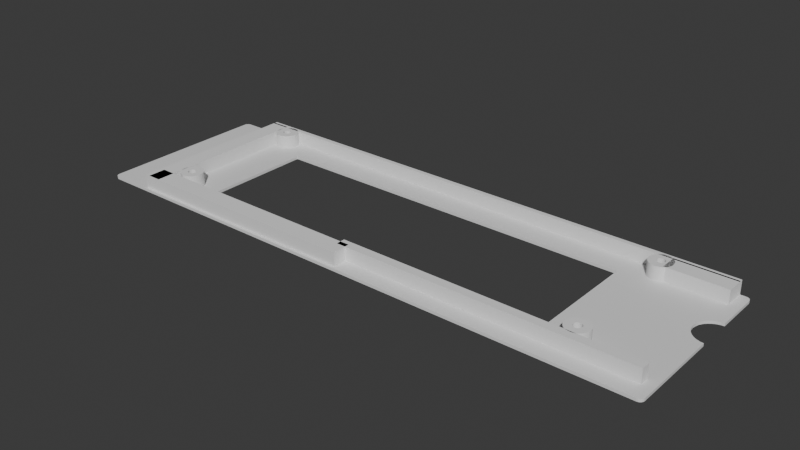 # Source: window.blend  (saved by Blender 4.5.88; exported with 4.5.12 LTS)
import bpy
from mathutils import Matrix  # noqa: F401  (used for matrix-valued properties, if any)

bpy.ops.wm.read_factory_settings(use_empty=True)
scene = bpy.context.scene
scene.name = 'Scene'

# ---- collections
col_collection = bpy.data.collections.new('Collection'); scene.collection.children.link(col_collection)

# ---- materials (node trees are filled in below, after node groups)
mat_material = bpy.data.materials.new('Material')
mat_material.alpha_threshold = 0.0
mat_material.roughness = 0.5
mat_material.line_color = (0.0, 0.0, 0.0, 1.0)

# ---- material node trees
mat_material.use_nodes = True; mat_material.node_tree.nodes.clear()
_N = mat_material.node_tree.nodes; _L = mat_material.node_tree.links
n0 = _N.new('ShaderNodeOutputMaterial'); n0.name = 'Material Output'; n0.location = (200, 100)
n1 = _N.new('ShaderNodeBsdfPrincipled'); n1.name = 'Principled BSDF'; n1.location = (-200, 100)
n1.inputs[3].default_value = 1.45
_L.new(n1.outputs[0], n0.inputs[0])
n0.is_active_output = True

# ---- world
world_world = bpy.data.worlds.new('World'); scene.world = world_world
world_world.use_nodes = True; world_world.node_tree.nodes.clear()
_N = world_world.node_tree.nodes; _L = world_world.node_tree.links
n0 = _N.new('ShaderNodeOutputWorld'); n0.name = 'World Output'; n0.location = (200, 100)
n1 = _N.new('ShaderNodeBackground'); n1.name = 'Background'; n1.location = (-200, 100)
n1.inputs[0].default_value = (0.05088, 0.05088, 0.05088, 1.0)
_L.new(n1.outputs[0], n0.inputs[0])
n0.is_active_output = True
world_world.color = (0.05088, 0.05088, 0.05088)
world_world.sun_shadow_jitter_overblur = 0.0

# ---- meshes
me_cube = bpy.data.meshes.new('Cube')
me_cube.from_pydata([(-41.0, -13.0, 0.3), (41.0, -13.0, 0.3), (41.0, 13.0, 0.3), (-41.0, 13.0, 0.3), (41.0, -13.0, -0.3), (-41.0, -13.0, -0.3), (41.0, 13.0, -0.3), (-41.0, 13.0, -0.3), (63.52, 8.923, 0.3), (64.2, 8.99, 0.3), (64.2, 1.01, 0.3), (63.52, 1.077, 0.3), (62.08, 1.674, 0.3), (62.77, 1.304, 0.3), (62.77, 8.696, 0.3), (62.08, 8.326, 0.3), (60.3, 5.0, 0.3), (60.38, 4.22, 0.3), (60.38, 5.78, 0.3), (60.6, 3.469, 0.3), (61.47, 7.828, 0.3), (60.97, 7.222, 0.3), (60.6, 6.531, 0.3), (60.97, 2.778, 0.3), (61.47, 2.172, 0.3), (64.2, 8.99, -0.3), (64.2, 1.01, -0.3), (63.52, 1.077, -0.3), (63.52, 8.923, -0.3), (62.08, 8.326, -0.3), (62.77, 8.696, -0.3), (62.08, 1.674, -0.3), (62.77, 1.304, -0.3), (60.3, 5.0, -0.3), (60.38, 4.22, -0.3), (60.38, 5.78, -0.3), (60.6, 3.469, -0.3), (60.6, 6.531, -0.3), (60.97, 2.778, -0.3), (61.47, 2.172, -0.3), (60.97, 7.222, -0.3), (61.47, 7.828, -0.3), (-64.2, -18.6, 0.3), (-63.2, -19.6, 0.3), (-64.15, -18.91, 0.3), (-64.01, -19.19, 0.3), (-63.79, -19.41, 0.3), (-63.51, -19.55, 0.3), (-63.2, -19.6, -0.3), (-64.2, -18.6, -0.3), (-63.51, -19.55, -0.3), (-63.79, -19.41, -0.3), (-64.01, -19.19, -0.3), (-64.15, -18.91, -0.3), (-63.2, 19.6, 0.3), (-64.2, 18.6, 0.3), (-63.24, 19.33, 0.3), (-63.51, 19.55, 0.3), (-63.79, 19.41, 0.3), (-64.01, 19.19, 0.3), (-64.15, 18.91, 0.3), (-64.2, 18.6, -0.3), (-63.2, 19.6, -0.3), (-63.24, 19.33, -0.3), (-64.15, 18.91, -0.3), (-64.01, 19.19, -0.3), (-63.79, 19.41, -0.3), (-63.51, 19.55, -0.3), (63.2, -19.6, 0.3), (64.2, -18.6, 0.3), (63.51, -19.55, 0.3), (63.79, -19.41, 0.3), (64.01, -19.19, 0.3), (64.15, -18.91, 0.3), (64.2, -18.6, -0.3), (63.2, -19.6, -0.3), (64.15, -18.91, -0.3), (64.01, -19.19, -0.3), (63.79, -19.41, -0.3), (63.51, -19.55, -0.3), (64.2, 18.6, 0.3), (63.2, 19.6, 0.3), (63.24, 19.33, 0.3), (64.15, 18.91, 0.3), (64.01, 19.19, 0.3), (63.79, 19.41, 0.3), (63.51, 19.55, 0.3), (63.2, 19.6, -0.3), (64.2, 18.6, -0.3), (63.24, 19.33, -0.3), (63.51, 19.55, -0.3), (63.79, 19.41, -0.3), (64.01, 19.19, -0.3), (64.15, 18.91, -0.3)], [], [(2, 3, 7, 6), (4, 1, 2, 6), (3, 0, 5, 7), (5, 0, 1, 4), (27, 11, 10, 26), (32, 13, 11, 27), (12, 13, 32, 31), (24, 12, 31, 39), (23, 24, 39, 38), (19, 23, 38, 36), (17, 19, 36, 34), (16, 17, 34, 33), (18, 16, 33, 35), (22, 18, 35, 37), (21, 22, 37, 40), (20, 21, 40, 41), (15, 20, 41, 29), (14, 15, 29, 30), (8, 14, 30, 28), (9, 8, 28, 25), (54, 57, 56), (57, 58, 56), (58, 59, 56), (59, 60, 56), (60, 55, 56), (61, 64, 63), (64, 65, 63), (65, 66, 63), (66, 67, 63), (67, 62, 63), (80, 83, 82), (83, 84, 82), (84, 85, 82), (85, 86, 82), (86, 81, 82), (87, 90, 89), (90, 91, 89), (91, 92, 89), (92, 93, 89), (93, 88, 89), (54, 62, 67, 57), (57, 67, 66, 58), (58, 66, 65, 59), (59, 65, 64, 60), (60, 64, 61, 55), (80, 88, 93, 83), (83, 93, 92, 84), (84, 92, 91, 85), (85, 91, 90, 86), (86, 90, 87, 81), (68, 75, 79, 70), (70, 79, 78, 71), (71, 78, 77, 72), (72, 77, 76, 73), (73, 76, 74, 69), (42, 49, 53, 44), (44, 53, 52, 45), (45, 52, 51, 46), (46, 51, 50, 47), (47, 50, 48, 43), (49, 42, 55, 61), (9, 80, 82, 2, 1, 0, 3, 56, 55, 42, 44, 45, 46, 47, 43, 68, 70, 71, 72, 73, 69, 10, 11, 13, 12, 24, 23, 19, 17, 16, 18, 22, 21, 20, 15, 14, 8), (75, 68, 43, 48), (74, 76, 77, 78, 79, 75, 48, 50, 51, 52, 53, 49, 61, 63, 7, 5, 4, 6, 89, 88, 25, 28, 30, 29, 41, 40, 37, 35, 33, 34, 36, 38, 39, 31, 32, 27, 26), (62, 54, 81, 87), (2, 82, 81, 54, 56, 3), (63, 62, 87, 89, 6, 7), (69, 74, 26, 10), (88, 80, 9, 25)])
_uv = me_cube.uv_layers.new(name='UVMap')
_uv.uv.foreach_set('vector', [0.5375, 1.0, 0.5375, 0.75, 0.4625, 0.75, 0.4625, 1.0, 0.4625, 0.25, 0.5375, 0.25, 0.5375, 0.0, 0.4625, 0.0, 0.5375, 0.75, 0.5375, 0.5, 0.4625, 0.5, 0.4625, 0.75, 0.4625, 0.5, 0.5375, 0.5, 0.5375, 0.25, 0.4625, 0.25, 0.0, 0.0, 0.0, 0.0, 0.0, 0.0, 0.0, 0.0, 0.0, 0.0, 0.0, 0.0, 0.0, 0.0, 0.0, 0.0, 0.0, 0.0, 0.0, 0.0, 0.0, 0.0, 0.0, 0.0, 0.0, 0.0, 0.0, 0.0, 0.0, 0.0, 0.0, 0.0, 0.0, 0.0, 0.0, 0.0, 0.0, 0.0, 0.0, 0.0, 0.0, 0.0, 0.0, 0.0, 0.0, 0.0, 0.0, 0.0, 0.0, 0.0, 0.0, 0.0, 0.0, 0.0, 0.0, 0.0, 0.0, 0.0, 0.0, 0.0, 0.0, 0.0, 0.0, 0.0, 0.0, 0.0, 0.0, 0.0, 0.0, 0.0, 0.0, 0.0, 0.0, 0.0, 0.0, 0.0, 0.0, 0.0, 0.0, 0.0, 0.0, 0.0, 0.0, 0.0, 0.0, 0.0, 0.0, 0.0, 0.0, 0.0, 0.0, 0.0, 0.0, 0.0, 0.0, 0.0, 0.0, 0.0, 0.0, 0.0, 0.0, 0.0, 0.0, 0.0, 0.0, 0.0, 0.0, 0.0, 0.0, 0.0, 0.0, 0.0, 0.0, 0.0, 0.0, 0.0, 0.0, 0.0, 0.0, 0.0, 0.0, 0.0, 0.0, 0.0, 0.0, 0.0, 0.0, 0.0, 0.6268, 0.7502, 0.6263, 0.7497, 0.6269, 0.7482, 0.6263, 0.7497, 0.6258, 0.7492, 0.6269, 0.7482, 0.6258, 0.7492, 0.6256, 0.7495, 0.6269, 0.7482, 0.6256, 0.7495, 0.6254, 0.7496, 0.6269, 0.7482, 0.6254, 0.7496, 0.6255, 0.7495, 0.6269, 0.7482, 0.375, 0.7436, 0.3749, 0.7455, 0.3731, 0.7482, 0.3749, 0.7455, 0.3744, 0.7495, 0.3731, 0.7482, 0.3744, 0.7495, 0.3742, 0.7492, 0.3731, 0.7482, 0.3742, 0.7492, 0.3737, 0.75, 0.3731, 0.7482, 0.3737, 0.75, 0.3731, 0.75, 0.3731, 0.7482, 0.875, 0.7436, 0.8749, 0.7455, 0.8731, 0.7482, 0.8749, 0.7455, 0.8744, 0.7495, 0.8731, 0.7482, 0.8744, 0.7495, 0.8742, 0.7492, 0.8731, 0.7482, 0.8742, 0.7492, 0.8737, 0.75, 0.8731, 0.7482, 0.8737, 0.75, 0.8731, 0.75, 0.8731, 0.7482, 0.1269, 0.75, 0.1263, 0.7497, 0.1269, 0.7482, 0.1263, 0.7497, 0.1258, 0.7492, 0.1269, 0.7482, 0.1258, 0.7492, 0.1256, 0.7495, 0.1269, 0.7482, 0.1256, 0.7495, 0.1254, 0.7496, 0.1269, 0.7482, 0.1254, 0.7496, 0.1255, 0.7495, 0.1269, 0.7482, 0.6268, 0.7502, 0.3732, 0.7502, 0.375, 0.7513, 0.625, 0.7513, 0.625, 0.7513, 0.375, 0.7513, 0.375, 0.7508, 0.625, 0.7508, 0.625, 0.7508, 0.375, 0.7508, 0.375, 0.7474, 0.625, 0.7474, 0.625, 0.7474, 0.375, 0.7474, 0.375, 0.7456, 0.625, 0.7456, 0.625, 0.7456, 0.375, 0.7456, 0.375, 0.7436, 0.625, 0.7436, 0.625, 0.006432, 0.375, 0.006432, 0.375, 0.004444, 0.625, 0.004444, 0.625, 0.004444, 0.375, 0.004444, 0.375, 0.0, 0.625, 0.0, 0.625, 1.0, 0.375, 1.0, 0.375, 0.9992, 0.625, 0.9992, 0.625, 0.9992, 0.375, 0.9992, 0.375, 0.9987, 0.625, 0.9987, 0.625, 0.9987, 0.375, 0.9987, 0.375, 0.9981, 0.625, 0.9981, 0.625, 0.2519, 0.375, 0.2519, 0.375, 0.2513, 0.625, 0.2513, 0.625, 0.2513, 0.375, 0.2513, 0.375, 0.2508, 0.625, 0.2508, 0.625, 0.2508, 0.375, 0.2508, 0.375, 0.2474, 0.625, 0.2474, 0.625, 0.2474, 0.375, 0.2474, 0.375, 0.2456, 0.625, 0.2456, 0.625, 0.2456, 0.375, 0.2456, 0.375, 0.2436, 0.625, 0.2436, 0.625, 0.5064, 0.375, 0.5064, 0.3749, 0.5044, 0.6251, 0.5044, 0.6251, 0.5044, 0.3749, 0.5044, 0.3746, 0.5026, 0.6254, 0.5026, 0.6254, 0.5026, 0.3746, 0.5026, 0.3742, 0.5012, 0.6258, 0.5012, 0.6258, 0.5012, 0.3742, 0.5012, 0.3737, 0.5003, 0.6263, 0.5003, 0.6263, 0.5003, 0.3737, 0.5003, 0.3731, 0.4999, 0.6269, 0.4999, 0.375, 0.5064, 0.625, 0.5064, 0.625, 0.7436, 0.375, 0.7436, 0.875, 0.6818, 0.875, 0.7436, 0.8731, 0.7482, 0.8296, 0.7071, 0.8296, 0.5429, 0.6704, 0.5429, 0.6704, 0.7071, 0.6269, 0.7482, 0.625, 0.7436, 0.625, 0.5064, 0.6251, 0.5044, 0.6254, 0.5026, 0.6258, 0.5012, 0.6263, 0.5003, 0.6269, 0.4999, 0.8731, 0.5, 0.8737, 0.5003, 0.8742, 0.5012, 0.8746, 0.5026, 0.8749, 0.5044, 0.875, 0.5064, 0.875, 0.6314, 0.8737, 0.6318, 0.8722, 0.6332, 0.8709, 0.6356, 0.8697, 0.6387, 0.8687, 0.6425, 0.868, 0.6469, 0.8676, 0.6516, 0.8674, 0.6566, 0.8676, 0.6615, 0.868, 0.6662, 0.8687, 0.6706, 0.8697, 0.6744, 0.8709, 0.6776, 0.8722, 0.6799, 0.8737, 0.6813, 0.375, 0.2519, 0.625, 0.2519, 0.6269, 0.4999, 0.3731, 0.4999, 0.125, 0.5064, 0.1251, 0.5044, 0.1254, 0.5026, 0.1258, 0.5012, 0.1263, 0.5003, 0.1269, 0.5, 0.3731, 0.4999, 0.3737, 0.5003, 0.3742, 0.5012, 0.3746, 0.5026, 0.3749, 0.5044, 0.375, 0.5064, 0.375, 0.7436, 0.3731, 0.7482, 0.3296, 0.7071, 0.3296, 0.5429, 0.1704, 0.5429, 0.1704, 0.7071, 0.1269, 0.7482, 0.125, 0.7436, 0.125, 0.6818, 0.1263, 0.6813, 0.1278, 0.6799, 0.1291, 0.6776, 0.1303, 0.6744, 0.1313, 0.6706, 0.132, 0.6662, 0.1324, 0.6615, 0.1326, 0.6566, 0.1324, 0.6516, 0.132, 0.6469, 0.1313, 0.6425, 0.1303, 0.6387, 0.1291, 0.6356, 0.1278, 0.6332, 0.1263, 0.6318, 0.125, 0.6314, 0.3732, 0.7502, 0.6268, 0.7502, 0.625, 0.9981, 0.375, 0.9981, 0.8296, 0.7071, 0.8731, 0.7482, 0.8731, 0.75, 0.6268, 0.7502, 0.6269, 0.7482, 0.6704, 0.7071, 0.3731, 0.7482, 0.3732, 0.7502, 0.1269, 0.75, 0.1269, 0.7482, 0.1704, 0.7071, 0.3296, 0.7071, 0.625, 0.2436, 0.375, 0.2436, 0.375, 0.1186, 0.625, 0.1186, 0.375, 0.006432, 0.625, 0.006432, 0.625, 0.06824, 0.375, 0.06824])
_uv.active_render = True
_uv = me_cube.uv_layers.new(name='UVマップ')
_uv.uv.foreach_set('vector', [0.0, 0.0, 0.0, 0.0, 0.0, 0.0, 0.0, 0.0, 0.0, 0.0, 0.0, 0.0, 0.0, 0.0, 0.0, 0.0, 0.0, 0.0, 0.0, 0.0, 0.0, 0.0, 0.0, 0.0, 0.0, 0.0, 0.0, 0.0, 0.0, 0.0, 0.0, 0.0, 0.9688, 0.725, 0.9688, 0.775, 0.996, 0.775, 0.996, 0.725, 0.9375, 0.725, 0.9375, 0.775, 0.9688, 0.775, 0.9688, 0.725, 0.9062, 0.775, 0.9375, 0.775, 0.9375, 0.725, 0.9062, 0.725, 0.875, 0.775, 0.9062, 0.775, 0.9062, 0.725, 0.875, 0.725, 0.8438, 0.775, 0.875, 0.775, 0.875, 0.725, 0.8438, 0.725, 0.8125, 0.775, 0.8438, 0.775, 0.8438, 0.725, 0.8125, 0.725, 0.7812, 0.775, 0.8125, 0.775, 0.8125, 0.725, 0.7812, 0.725, 0.75, 0.775, 0.7812, 0.775, 0.7812, 0.725, 0.75, 0.725, 0.7188, 0.775, 0.75, 0.775, 0.75, 0.725, 0.7188, 0.725, 0.6875, 0.775, 0.7188, 0.775, 0.7188, 0.725, 0.6875, 0.725, 0.6562, 0.775, 0.6875, 0.775, 0.6875, 0.725, 0.6562, 0.725, 0.625, 0.775, 0.6562, 0.775, 0.6562, 0.725, 0.625, 0.725, 0.5938, 0.775, 0.625, 0.775, 0.625, 0.725, 0.5938, 0.725, 0.5625, 0.775, 0.5938, 0.775, 0.5938, 0.725, 0.5625, 0.725, 0.5312, 0.775, 0.5625, 0.775, 0.5625, 0.725, 0.5312, 0.725, 0.504, 0.775, 0.5312, 0.775, 0.5312, 0.725, 0.504, 0.725, 0.0, 0.0, 0.0, 0.0, 0.0, 0.0, 0.0, 0.0, 0.0, 0.0, 0.0, 0.0, 0.0, 0.0, 0.0, 0.0, 0.0, 0.0, 0.0, 0.0, 0.0, 0.0, 0.0, 0.0, 0.0, 0.0, 0.0, 0.0, 0.0, 0.0, 0.0, 0.0, 0.0, 0.0, 0.0, 0.0, 0.0, 0.0, 0.0, 0.0, 0.0, 0.0, 0.0, 0.0, 0.0, 0.0, 0.0, 0.0, 0.0, 0.0, 0.0, 0.0, 0.0, 0.0, 0.0, 0.0, 0.0, 0.0, 0.0, 0.0, 0.0, 0.0, 0.0, 0.0, 0.0, 0.0, 0.0, 0.0, 0.0, 0.0, 0.0, 0.0, 0.0, 0.0, 0.0, 0.0, 0.0, 0.0, 0.0, 0.0, 0.0, 0.0, 0.0, 0.0, 0.0, 0.0, 0.0, 0.0, 0.0, 0.0, 0.0, 0.0, 0.0, 0.0, 0.0, 0.0, 0.0, 0.0, 0.0, 0.0, 0.0, 0.0, 0.0, 0.0, 0.0, 0.0, 0.0, 0.0, 0.0, 0.0, 0.0, 0.0, 0.0, 0.0, 0.0, 0.0, 0.0, 0.0, 0.0, 0.0, 0.0, 0.0, 0.0, 0.0, 0.0, 0.0, 0.0, 0.0, 0.0, 0.0, 0.0, 0.0, 0.0, 0.0, 0.0, 0.0, 0.0, 0.0, 0.0, 0.0, 0.0, 0.0, 0.0, 0.0, 0.0, 0.0, 0.0, 0.0, 0.0, 0.0, 0.0, 0.0, 0.0, 0.0, 0.0, 0.0, 0.0, 0.0, 0.0, 0.0, 0.0, 0.0, 0.0, 0.0, 0.0, 0.0, 0.0, 0.0, 0.0, 0.0, 0.0, 0.0, 0.0, 0.0, 0.0, 0.0, 0.0, 0.0, 0.0, 0.0, 0.0, 0.0, 0.0, 0.0, 0.0, 0.0, 0.0, 0.0, 0.0, 0.0, 0.0, 0.0, 0.0, 0.0, 0.0, 0.0, 0.0, 0.0, 0.0, 0.0, 0.0, 0.0, 0.0, 0.0, 0.0, 0.0, 0.0, 0.0, 0.0, 0.0, 0.0, 0.0, 0.0, 0.0, 0.0, 0.0, 0.0, 0.0, 0.0, 0.0, 0.0, 0.0, 0.0, 0.0, 0.0, 0.0, 0.0, 0.0, 0.0, 0.0, 0.0, 0.0, 0.0, 0.0, 0.0, 0.0, 0.0, 0.0, 0.0, 0.0, 0.0, 0.0, 0.0, 0.0, 0.0, 0.0, 0.0, 0.0, 0.0, 0.0, 0.0, 0.0, 0.0, 0.0, 0.0, 0.0, 0.0, 0.0, 0.0, 0.0, 0.0, 0.0, 0.0, 0.0, 0.0, 0.0, 0.0, 0.0, 0.0, 0.0, 0.0, 0.0, 0.0, 0.0, 0.0, 0.0, 0.0, 0.0, 0.0, 0.0, 0.0, 0.0, 0.0, 0.0, 0.0, 0.0, 0.0, 0.0, 0.0, 0.0, 0.0, 0.0, 0.0, 0.0, 0.0, 0.0, 0.0, 0.0, 0.0, 0.0, 0.0, 0.0, 0.0, 0.0, 0.0, 0.0, 0.0, 0.0, 0.0, 0.0, 0.0, 0.0, 0.0, 0.0, 0.0, 0.0, 0.0, 0.0, 0.0, 0.0, 0.0, 0.0, 0.0, 0.0, 0.0, 0.0, 0.0, 0.0, 0.0, 0.0, 0.0, 0.0, 0.0, 0.0, 0.0, 0.0, 0.0, 0.0, 0.0, 0.0, 0.0, 0.0, 0.0, 0.0, 0.0, 0.0, 0.0, 0.0, 0.0, 0.0, 0.0, 0.0, 0.0, 0.0, 0.0, 0.0, 0.0, 0.0, 0.0, 0.0, 0.0, 0.0, 0.0, 0.0, 0.0, 0.0, 0.0, 0.0, 0.0, 0.0, 0.0, 0.0, 0.0, 0.0, 0.0, 0.0, 0.0, 0.0, 0.0, 0.0, 0.0, 0.0, 0.0, 0.0, 0.0, 0.0, 0.0, 0.0, 0.0, 0.0, 0.0, 0.0, 0.0, 0.0, 0.0, 0.0, 0.0, 0.0, 0.0, 0.0, 0.0, 0.0, 0.0, 0.0, 0.0, 0.0, 0.0, 0.0, 0.0, 0.0, 0.0, 0.0, 0.0, 0.0, 0.0, 0.0, 0.0, 0.0, 0.0, 0.0, 0.0, 0.0, 0.0, 0.0, 0.0, 0.0, 0.0, 0.0, 0.0, 0.0, 0.0, 0.0, 0.0, 0.0, 0.0, 0.0, 0.0, 0.0, 0.0, 0.0, 0.0, 0.0, 0.0, 0.0, 0.0, 0.0, 0.0, 0.0, 0.0, 0.0, 0.0, 0.0, 0.0, 0.0, 0.0, 0.0, 0.0, 0.0, 0.0, 0.0, 0.0, 0.0, 0.0, 0.0, 0.0, 0.0, 0.0, 0.0, 0.0, 0.0, 0.0, 0.0, 0.0, 0.0, 0.0, 0.0, 0.0, 0.0, 0.0, 0.0, 0.0, 0.0, 0.0, 0.0, 0.0, 0.0, 0.0, 0.0, 0.0, 0.0, 0.0, 0.0])
me_cube.materials.append(mat_material)
me_cube.use_mirror_vertex_groups = False
me_cube.update()
me_002 = bpy.data.meshes.new('円柱.002')
me_002.from_pydata([(-47.7, 14.25, -0.1), (-47.7, 14.25, 3.3), (-48.19, 14.3, -0.1), (-48.19, 14.3, 3.3), (-48.66, 14.44, -0.1), (-48.66, 14.44, 3.3), (-49.09, 14.67, -0.1), (-49.09, 14.67, 3.3), (-49.47, 14.98, -0.1), (-49.47, 14.98, 3.3), (-49.78, 15.36, -0.1), (-49.78, 15.36, 3.3), (-50.01, 15.79, -0.1), (-50.01, 15.79, 3.3), (-50.15, 16.26, -0.1), (-50.15, 16.26, 3.3), (-50.2, 16.75, -0.1), (-50.2, 16.75, 3.3), (-50.15, 17.24, -0.1), (-50.15, 17.24, 3.3), (-50.01, 17.71, -0.1), (-50.01, 17.71, 3.3), (-49.78, 18.14, -0.1), (-49.78, 18.14, 3.3), (-49.47, 18.52, -0.1), (-49.47, 18.52, 3.3), (-49.09, 18.83, -0.1), (-49.09, 18.83, 3.3), (-48.66, 19.06, -0.1), (-48.66, 19.06, 3.3), (-48.19, 19.2, -0.1), (-48.19, 19.2, 3.3), (-47.7, 19.25, -0.1), (-47.7, 19.25, 3.3), (-47.21, 19.2, -0.1), (-47.21, 19.2, 3.3), (-46.74, 19.06, -0.1), (-46.74, 19.06, 3.3), (-46.31, 18.83, -0.1), (-46.31, 18.83, 3.3), (-45.93, 18.52, -0.1), (-45.93, 18.52, 3.3), (-45.62, 18.14, -0.1), (-45.62, 18.14, 3.3), (-45.39, 17.71, -0.1), (-45.39, 17.71, 3.3), (-45.25, 17.24, -0.1), (-45.25, 17.24, 3.3), (-45.2, 16.75, -0.1), (-45.2, 16.75, 3.3), (-45.25, 16.26, -0.1), (-45.25, 16.26, 3.3), (-45.39, 15.79, -0.1), (-45.39, 15.79, 3.3), (-45.62, 15.36, -0.1), (-45.62, 15.36, 3.3), (-45.93, 14.98, -0.1), (-45.93, 14.98, 3.3), (-46.31, 14.67, -0.1), (-46.31, 14.67, 3.3), (-46.74, 14.44, -0.1), (-46.74, 14.44, 3.3), (-47.21, 14.3, -0.1), (-47.21, 14.3, 3.3), (-46.8, 16.75, 3.3), (-46.82, 16.57, 3.3), (-46.82, 16.93, 3.3), (-46.95, 17.25, 3.3), (-46.95, 16.25, 3.3), (-47.06, 17.39, 3.3), (-46.87, 17.09, 3.3), (-46.87, 16.41, 3.3), (-47.2, 17.5, 3.3), (-47.2, 16.0, 3.3), (-47.7, 15.85, 3.3), (-47.52, 15.87, 3.3), (-48.04, 15.92, 3.3), (-47.88, 15.87, 3.3), (-47.36, 15.92, 3.3), (-47.06, 16.11, 3.3), (-47.36, 17.58, 3.3), (-47.7, 17.65, 3.3), (-47.88, 17.63, 3.3), (-47.52, 17.63, 3.3), (-48.04, 17.58, 3.3), (-48.2, 16.0, 3.3), (-48.2, 17.5, 3.3), (-48.45, 17.25, 3.3), (-48.45, 16.25, 3.3), (-48.6, 16.75, 3.3), (-48.58, 16.93, 3.3), (-48.58, 16.57, 3.3), (-48.53, 16.41, 3.3), (-48.34, 17.39, 3.3), (-48.53, 17.09, 3.3), (-48.34, 16.11, 3.3), (-47.52, 15.87, -0.1), (-47.88, 15.87, -0.1), (-47.7, 15.85, -0.1), (-48.2, 17.5, -0.1), (-48.04, 17.58, -0.1), (-48.2, 16.0, -0.1), (-48.04, 15.92, -0.1), (-48.45, 17.25, -0.1), (-48.34, 17.39, -0.1), (-48.45, 16.25, -0.1), (-48.6, 16.75, -0.1), (-48.58, 16.57, -0.1), (-48.53, 17.09, -0.1), (-48.58, 16.93, -0.1), (-48.53, 16.41, -0.1), (-48.34, 16.11, -0.1), (-46.8, 16.75, -0.1), (-46.87, 17.09, -0.1), (-46.82, 16.93, -0.1), (-46.82, 16.57, -0.1), (-46.95, 17.25, -0.1), (-46.95, 16.25, -0.1), (-47.06, 17.39, -0.1), (-46.87, 16.41, -0.1), (-47.36, 15.92, -0.1), (-47.2, 17.5, -0.1), (-47.2, 16.0, -0.1), (-47.52, 17.63, -0.1), (-47.88, 17.63, -0.1), (-47.7, 17.65, -0.1), (-47.36, 17.58, -0.1), (-47.06, 16.11, -0.1), (-47.7, -14.25, -0.1), (-47.7, -14.25, 3.3), (-48.19, -14.2, -0.1), (-48.19, -14.2, 3.3), (-48.66, -14.06, -0.1), (-48.66, -14.06, 3.3), (-49.09, -13.83, -0.1), (-49.09, -13.83, 3.3), (-49.47, -13.52, -0.1), (-49.47, -13.52, 3.3), (-49.78, -13.14, -0.1), (-49.78, -13.14, 3.3), (-50.01, -12.71, -0.1), (-50.01, -12.71, 3.3), (-50.15, -12.24, -0.1), (-50.15, -12.24, 3.3), (-50.2, -11.75, -0.1), (-50.2, -11.75, 3.3), (-50.15, -11.26, -0.1), (-50.15, -11.26, 3.3), (-50.01, -10.79, -0.1), (-50.01, -10.79, 3.3), (-49.78, -10.36, -0.1), (-49.78, -10.36, 3.3), (-49.47, -9.982, -0.1), (-49.47, -9.982, 3.3), (-49.09, -9.671, -0.1), (-49.09, -9.671, 3.3), (-48.66, -9.44, -0.1), (-48.66, -9.44, 3.3), (-48.19, -9.298, -0.1), (-48.19, -9.298, 3.3), (-47.7, -9.25, -0.1), (-47.7, -9.25, 3.3), (-47.21, -9.298, -0.1), (-47.21, -9.298, 3.3), (-46.74, -9.44, -0.1), (-46.74, -9.44, 3.3), (-46.31, -9.671, -0.1), (-46.31, -9.671, 3.3), (-45.93, -9.982, -0.1), (-45.93, -9.982, 3.3), (-45.62, -10.36, -0.1), (-45.62, -10.36, 3.3), (-45.39, -10.79, -0.1), (-45.39, -10.79, 3.3), (-45.25, -11.26, -0.1), (-45.25, -11.26, 3.3), (-45.2, -11.75, -0.1), (-45.2, -11.75, 3.3), (-45.25, -12.24, -0.1), (-45.25, -12.24, 3.3), (-45.39, -12.71, -0.1), (-45.39, -12.71, 3.3), (-45.62, -13.14, -0.1), (-45.62, -13.14, 3.3), (-45.93, -13.52, -0.1), (-45.93, -13.52, 3.3), (-46.31, -13.83, -0.1), (-46.31, -13.83, 3.3), (-46.74, -14.06, -0.1), (-46.74, -14.06, 3.3), (-47.21, -14.2, -0.1), (-47.21, -14.2, 3.3), (-46.8, -11.75, 3.3), (-46.82, -11.93, 3.3), (-46.82, -11.57, 3.3), (-46.95, -11.25, 3.3), (-46.95, -12.25, 3.3), (-47.06, -11.11, 3.3), (-46.87, -11.41, 3.3), (-46.87, -12.09, 3.3), (-47.2, -11.0, 3.3), (-47.2, -12.5, 3.3), (-47.7, -12.65, 3.3), (-47.52, -12.63, 3.3), (-48.04, -12.58, 3.3), (-47.88, -12.63, 3.3), (-47.36, -12.58, 3.3), (-47.06, -12.39, 3.3), (-47.36, -10.92, 3.3), (-47.7, -10.85, 3.3), (-47.88, -10.87, 3.3), (-47.52, -10.87, 3.3), (-48.04, -10.92, 3.3), (-48.2, -12.5, 3.3), (-48.2, -11.0, 3.3), (-48.45, -11.25, 3.3), (-48.45, -12.25, 3.3), (-48.6, -11.75, 3.3), (-48.58, -11.57, 3.3), (-48.58, -11.93, 3.3), (-48.53, -12.09, 3.3), (-48.34, -11.11, 3.3), (-48.53, -11.41, 3.3), (-48.34, -12.39, 3.3), (-47.52, -12.63, -0.1), (-47.88, -12.63, -0.1), (-47.7, -12.65, -0.1), (-48.2, -11.0, -0.1), (-48.04, -10.92, -0.1), (-48.2, -12.5, -0.1), (-48.04, -12.58, -0.1), (-48.45, -11.25, -0.1), (-48.34, -11.11, -0.1), (-48.45, -12.25, -0.1), (-48.6, -11.75, -0.1), (-48.58, -11.93, -0.1), (-48.53, -11.41, -0.1), (-48.58, -11.57, -0.1), (-48.53, -12.09, -0.1), (-48.34, -12.39, -0.1), (-46.8, -11.75, -0.1), (-46.87, -11.41, -0.1), (-46.82, -11.57, -0.1), (-46.82, -11.93, -0.1), (-46.95, -11.25, -0.1), (-46.95, -12.25, -0.1), (-47.06, -11.11, -0.1), (-46.87, -12.09, -0.1), (-47.36, -12.58, -0.1), (-47.2, -11.0, -0.1), (-47.2, -12.5, -0.1), (-47.52, -10.87, -0.1), (-47.88, -10.87, -0.1), (-47.7, -10.85, -0.1), (-47.36, -10.92, -0.1), (-47.06, -12.39, -0.1), (47.7, 14.25, -0.1), (47.7, 14.25, 3.3), (47.21, 14.3, -0.1), (47.21, 14.3, 3.3), (46.74, 14.44, -0.1), (46.74, 14.44, 3.3), (46.31, 14.67, -0.1), (46.31, 14.67, 3.3), (45.93, 14.98, -0.1), (45.93, 14.98, 3.3), (45.62, 15.36, -0.1), (45.62, 15.36, 3.3), (45.39, 15.79, -0.1), (45.39, 15.79, 3.3), (45.25, 16.26, -0.1), (45.25, 16.26, 3.3), (45.2, 16.75, -0.1), (45.2, 16.75, 3.3), (45.25, 17.24, -0.1), (45.25, 17.24, 3.3), (45.39, 17.71, -0.1), (45.39, 17.71, 3.3), (45.62, 18.14, -0.1), (45.62, 18.14, 3.3), (45.93, 18.52, -0.1), (45.93, 18.52, 3.3), (46.31, 18.83, -0.1), (46.31, 18.83, 3.3), (46.74, 19.06, -0.1), (46.74, 19.06, 3.3), (47.21, 19.2, -0.1), (47.21, 19.2, 3.3), (47.7, 19.25, -0.1), (47.7, 19.25, 3.3), (48.19, 19.2, -0.1), (48.19, 19.2, 3.3), (48.66, 19.06, -0.1), (48.66, 19.06, 3.3), (49.09, 18.83, -0.1), (49.09, 18.83, 3.3), (49.47, 18.52, -0.1), (49.47, 18.52, 3.3), (49.78, 18.14, -0.1), (49.78, 18.14, 3.3), (50.01, 17.71, -0.1), (50.01, 17.71, 3.3), (50.15, 17.24, -0.1), (50.15, 17.24, 3.3), (50.2, 16.75, -0.1), (50.2, 16.75, 3.3), (50.15, 16.26, -0.1), (50.15, 16.26, 3.3), (50.01, 15.79, -0.1), (50.01, 15.79, 3.3), (49.78, 15.36, -0.1), (49.78, 15.36, 3.3), (49.47, 14.98, -0.1), (49.47, 14.98, 3.3), (49.09, 14.67, -0.1), (49.09, 14.67, 3.3), (48.66, 14.44, -0.1), (48.66, 14.44, 3.3), (48.19, 14.3, -0.1), (48.19, 14.3, 3.3), (48.6, 16.75, 3.3), (48.58, 16.57, 3.3), (48.58, 16.93, 3.3), (48.45, 17.25, 3.3), (48.45, 16.25, 3.3), (48.34, 17.39, 3.3), (48.53, 17.09, 3.3), (48.53, 16.41, 3.3), (48.2, 17.5, 3.3), (48.2, 16.0, 3.3), (47.7, 15.85, 3.3), (47.88, 15.87, 3.3), (47.36, 15.92, 3.3), (47.52, 15.87, 3.3), (48.04, 15.92, 3.3), (48.34, 16.11, 3.3), (48.04, 17.58, 3.3), (47.7, 17.65, 3.3), (47.52, 17.63, 3.3), (47.88, 17.63, 3.3), (47.36, 17.58, 3.3), (47.2, 16.0, 3.3), (47.2, 17.5, 3.3), (46.95, 17.25, 3.3), (46.95, 16.25, 3.3), (46.8, 16.75, 3.3), (46.82, 16.93, 3.3), (46.82, 16.57, 3.3), (46.87, 16.41, 3.3), (47.06, 17.39, 3.3), (46.87, 17.09, 3.3), (47.06, 16.11, 3.3), (47.88, 15.87, -0.1), (47.52, 15.87, -0.1), (47.7, 15.85, -0.1), (47.2, 17.5, -0.1), (47.36, 17.58, -0.1), (47.2, 16.0, -0.1), (47.36, 15.92, -0.1), (46.95, 17.25, -0.1), (47.06, 17.39, -0.1), (46.95, 16.25, -0.1), (46.8, 16.75, -0.1), (46.82, 16.57, -0.1), (46.87, 17.09, -0.1), (46.82, 16.93, -0.1), (46.87, 16.41, -0.1), (47.06, 16.11, -0.1), (48.6, 16.75, -0.1), (48.53, 17.09, -0.1), (48.58, 16.93, -0.1), (48.58, 16.57, -0.1), (48.45, 17.25, -0.1), (48.45, 16.25, -0.1), (48.34, 17.39, -0.1), (48.53, 16.41, -0.1), (48.04, 15.92, -0.1), (48.2, 17.5, -0.1), (48.2, 16.0, -0.1), (47.88, 17.63, -0.1), (47.52, 17.63, -0.1), (47.7, 17.65, -0.1), (48.04, 17.58, -0.1), (48.34, 16.11, -0.1), (47.7, -14.25, -0.1), (47.7, -14.25, 3.3), (47.21, -14.2, -0.1), (47.21, -14.2, 3.3), (46.74, -14.06, -0.1), (46.74, -14.06, 3.3), (46.31, -13.83, -0.1), (46.31, -13.83, 3.3), (45.93, -13.52, -0.1), (45.93, -13.52, 3.3), (45.62, -13.14, -0.1), (45.62, -13.14, 3.3), (45.39, -12.71, -0.1), (45.39, -12.71, 3.3), (45.25, -12.24, -0.1), (45.25, -12.24, 3.3), (45.2, -11.75, -0.1), (45.2, -11.75, 3.3), (45.25, -11.26, -0.1), (45.25, -11.26, 3.3), (45.39, -10.79, -0.1), (45.39, -10.79, 3.3), (45.62, -10.36, -0.1), (45.62, -10.36, 3.3), (45.93, -9.982, -0.1), (45.93, -9.982, 3.3), (46.31, -9.671, -0.1), (46.31, -9.671, 3.3), (46.74, -9.44, -0.1), (46.74, -9.44, 3.3), (47.21, -9.298, -0.1), (47.21, -9.298, 3.3), (47.7, -9.25, -0.1), (47.7, -9.25, 3.3), (48.19, -9.298, -0.1), (48.19, -9.298, 3.3), (48.66, -9.44, -0.1), (48.66, -9.44, 3.3), (49.09, -9.671, -0.1), (49.09, -9.671, 3.3), (49.47, -9.982, -0.1), (49.47, -9.982, 3.3), (49.78, -10.36, -0.1), (49.78, -10.36, 3.3), (50.01, -10.79, -0.1), (50.01, -10.79, 3.3), (50.15, -11.26, -0.1), (50.15, -11.26, 3.3), (50.2, -11.75, -0.1), (50.2, -11.75, 3.3), (50.15, -12.24, -0.1), (50.15, -12.24, 3.3), (50.01, -12.71, -0.1), (50.01, -12.71, 3.3), (49.78, -13.14, -0.1), (49.78, -13.14, 3.3), (49.47, -13.52, -0.1), (49.47, -13.52, 3.3), (49.09, -13.83, -0.1), (49.09, -13.83, 3.3), (48.66, -14.06, -0.1), (48.66, -14.06, 3.3), (48.19, -14.2, -0.1), (48.19, -14.2, 3.3), (48.6, -11.75, 3.3), (48.58, -11.93, 3.3), (48.58, -11.57, 3.3), (48.45, -11.25, 3.3), (48.45, -12.25, 3.3), (48.34, -11.11, 3.3), (48.53, -11.41, 3.3), (48.53, -12.09, 3.3), (48.2, -11.0, 3.3), (48.2, -12.5, 3.3), (47.7, -12.65, 3.3), (47.88, -12.63, 3.3), (47.36, -12.58, 3.3), (47.52, -12.63, 3.3), (48.04, -12.58, 3.3), (48.34, -12.39, 3.3), (48.04, -10.92, 3.3), (47.7, -10.85, 3.3), (47.52, -10.87, 3.3), (47.88, -10.87, 3.3), (47.36, -10.92, 3.3), (47.2, -12.5, 3.3), (47.2, -11.0, 3.3), (46.95, -11.25, 3.3), (46.95, -12.25, 3.3), (46.8, -11.75, 3.3), (46.82, -11.57, 3.3), (46.82, -11.93, 3.3), (46.87, -12.09, 3.3), (47.06, -11.11, 3.3), (46.87, -11.41, 3.3), (47.06, -12.39, 3.3), (47.88, -12.63, -0.1), (47.52, -12.63, -0.1), (47.7, -12.65, -0.1), (47.2, -11.0, -0.1), (47.36, -10.92, -0.1), (47.2, -12.5, -0.1), (47.36, -12.58, -0.1), (46.95, -11.25, -0.1), (47.06, -11.11, -0.1), (46.95, -12.25, -0.1), (46.8, -11.75, -0.1), (46.82, -11.93, -0.1), (46.87, -11.41, -0.1), (46.82, -11.57, -0.1), (46.87, -12.09, -0.1), (47.06, -12.39, -0.1), (48.6, -11.75, -0.1), (48.53, -11.41, -0.1), (48.58, -11.57, -0.1), (48.58, -11.93, -0.1), (48.45, -11.25, -0.1), (48.45, -12.25, -0.1), (48.34, -11.11, -0.1), (48.53, -12.09, -0.1), (48.04, -12.58, -0.1), (48.2, -11.0, -0.1), (48.2, -12.5, -0.1), (47.88, -10.87, -0.1), (47.52, -10.87, -0.1), (47.7, -10.85, -0.1), (48.04, -10.92, -0.1), (48.34, -12.39, -0.1)], [], [(0, 1, 3, 2), (2, 3, 5, 4), (4, 5, 7, 6), (6, 7, 9, 8), (8, 9, 11, 10), (10, 11, 13, 12), (12, 13, 15, 14), (14, 15, 17, 16), (16, 17, 19, 18), (18, 19, 21, 20), (20, 21, 23, 22), (22, 23, 25, 24), (24, 25, 27, 26), (26, 27, 29, 28), (28, 29, 31, 30), (30, 31, 33, 32), (32, 33, 35, 34), (34, 35, 37, 36), (36, 37, 39, 38), (38, 39, 41, 40), (40, 41, 43, 42), (42, 43, 45, 44), (44, 45, 47, 46), (46, 47, 49, 48), (48, 49, 51, 50), (50, 51, 53, 52), (52, 53, 55, 54), (54, 55, 57, 56), (56, 57, 59, 58), (58, 59, 61, 60), (61, 59, 57, 55, 53, 71, 68, 79, 73, 78, 75, 74, 77, 76, 85, 95, 88, 92, 91, 89, 90, 94, 21, 19, 17, 15, 13, 11, 9, 7, 5, 3, 1, 63), (45, 43, 41, 39, 37, 35, 33, 31, 29, 27, 25, 23, 21, 94, 87, 93, 86, 84, 82, 81, 83, 80, 72, 69, 67, 70, 66, 64, 65, 71, 53, 51, 49, 47), (60, 61, 63, 62), (62, 63, 1, 0), (62, 0, 2, 4, 6, 8, 10, 12, 14, 107, 110, 105, 111, 101, 102, 97, 98, 96, 120, 122, 127, 117, 119, 115, 112, 114, 113, 116, 118, 121, 126, 123, 125, 124, 30, 32, 34, 36, 38, 40, 42, 44, 46, 48, 50, 52, 54, 56, 58, 60), (107, 14, 16, 18, 20, 22, 24, 26, 28, 30, 124, 100, 99, 104, 103, 108, 109, 106), (97, 77, 74, 98), (102, 76, 77, 97), (101, 85, 76, 102), (111, 95, 85, 101), (88, 95, 111, 105), (92, 88, 105, 110), (91, 92, 110, 107), (89, 91, 107, 106), (90, 89, 106, 109), (94, 90, 109, 108), (87, 94, 108, 103), (93, 87, 103, 104), (86, 93, 104, 99), (84, 86, 99, 100), (82, 84, 100, 124), (81, 82, 124, 125), (83, 81, 125, 123), (80, 83, 123, 126), (72, 80, 126, 121), (69, 72, 121, 118), (116, 67, 69, 118), (113, 70, 67, 116), (114, 66, 70, 113), (112, 64, 66, 114), (115, 65, 64, 112), (119, 71, 65, 115), (117, 68, 71, 119), (127, 79, 68, 117), (122, 73, 79, 127), (120, 78, 73, 122), (96, 75, 78, 120), (98, 74, 75, 96), (128, 129, 131, 130), (130, 131, 133, 132), (132, 133, 135, 134), (134, 135, 137, 136), (136, 137, 139, 138), (138, 139, 141, 140), (140, 141, 143, 142), (142, 143, 145, 144), (144, 145, 147, 146), (146, 147, 149, 148), (148, 149, 151, 150), (150, 151, 153, 152), (152, 153, 155, 154), (154, 155, 157, 156), (156, 157, 159, 158), (158, 159, 161, 160), (160, 161, 163, 162), (162, 163, 165, 164), (164, 165, 167, 166), (166, 167, 169, 168), (168, 169, 171, 170), (170, 171, 173, 172), (172, 173, 175, 174), (174, 175, 177, 176), (176, 177, 179, 178), (178, 179, 181, 180), (180, 181, 183, 182), (182, 183, 185, 184), (184, 185, 187, 186), (186, 187, 189, 188), (189, 187, 185, 183, 181, 199, 196, 207, 201, 206, 203, 202, 205, 204, 213, 223, 216, 220, 219, 217, 218, 222, 149, 147, 145, 143, 141, 139, 137, 135, 133, 131, 129, 191), (173, 171, 169, 167, 165, 163, 161, 159, 157, 155, 153, 151, 149, 222, 215, 221, 214, 212, 210, 209, 211, 208, 200, 197, 195, 198, 194, 192, 193, 199, 181, 179, 177, 175), (188, 189, 191, 190), (190, 191, 129, 128), (190, 128, 130, 132, 134, 136, 138, 140, 142, 235, 238, 233, 239, 229, 230, 225, 226, 224, 248, 250, 255, 245, 247, 243, 240, 242, 241, 244, 246, 249, 254, 251, 253, 252, 158, 160, 162, 164, 166, 168, 170, 172, 174, 176, 178, 180, 182, 184, 186, 188), (235, 142, 144, 146, 148, 150, 152, 154, 156, 158, 252, 228, 227, 232, 231, 236, 237, 234), (225, 205, 202, 226), (230, 204, 205, 225), (229, 213, 204, 230), (239, 223, 213, 229), (216, 223, 239, 233), (220, 216, 233, 238), (219, 220, 238, 235), (217, 219, 235, 234), (218, 217, 234, 237), (222, 218, 237, 236), (215, 222, 236, 231), (221, 215, 231, 232), (214, 221, 232, 227), (212, 214, 227, 228), (210, 212, 228, 252), (209, 210, 252, 253), (211, 209, 253, 251), (208, 211, 251, 254), (200, 208, 254, 249), (197, 200, 249, 246), (244, 195, 197, 246), (241, 198, 195, 244), (242, 194, 198, 241), (240, 192, 194, 242), (243, 193, 192, 240), (247, 199, 193, 243), (245, 196, 199, 247), (255, 207, 196, 245), (250, 201, 207, 255), (248, 206, 201, 250), (224, 203, 206, 248), (226, 202, 203, 224), (256, 257, 259, 258), (258, 259, 261, 260), (260, 261, 263, 262), (262, 263, 265, 264), (264, 265, 267, 266), (266, 267, 269, 268), (268, 269, 271, 270), (270, 271, 273, 272), (272, 273, 275, 274), (274, 275, 277, 276), (276, 277, 279, 278), (278, 279, 281, 280), (280, 281, 283, 282), (282, 283, 285, 284), (284, 285, 287, 286), (286, 287, 289, 288), (288, 289, 291, 290), (290, 291, 293, 292), (292, 293, 295, 294), (294, 295, 297, 296), (296, 297, 299, 298), (298, 299, 301, 300), (300, 301, 303, 302), (302, 303, 305, 304), (304, 305, 307, 306), (306, 307, 309, 308), (308, 309, 311, 310), (310, 311, 313, 312), (312, 313, 315, 314), (314, 315, 317, 316), (317, 315, 313, 311, 309, 327, 324, 335, 329, 334, 331, 330, 333, 332, 341, 351, 344, 348, 347, 345, 346, 350, 277, 275, 273, 271, 269, 267, 265, 263, 261, 259, 257, 319), (301, 299, 297, 295, 293, 291, 289, 287, 285, 283, 281, 279, 277, 350, 343, 349, 342, 340, 338, 337, 339, 336, 328, 325, 323, 326, 322, 320, 321, 327, 309, 307, 305, 303), (316, 317, 319, 318), (318, 319, 257, 256), (318, 256, 258, 260, 262, 264, 266, 268, 270, 363, 366, 361, 367, 357, 358, 353, 354, 352, 376, 378, 383, 373, 375, 371, 368, 370, 369, 372, 374, 377, 382, 379, 381, 380, 286, 288, 290, 292, 294, 296, 298, 300, 302, 304, 306, 308, 310, 312, 314, 316), (363, 270, 272, 274, 276, 278, 280, 282, 284, 286, 380, 356, 355, 360, 359, 364, 365, 362), (353, 333, 330, 354), (358, 332, 333, 353), (357, 341, 332, 358), (367, 351, 341, 357), (344, 351, 367, 361), (348, 344, 361, 366), (347, 348, 366, 363), (345, 347, 363, 362), (346, 345, 362, 365), (350, 346, 365, 364), (343, 350, 364, 359), (349, 343, 359, 360), (342, 349, 360, 355), (340, 342, 355, 356), (338, 340, 356, 380), (337, 338, 380, 381), (339, 337, 381, 379), (336, 339, 379, 382), (328, 336, 382, 377), (325, 328, 377, 374), (372, 323, 325, 374), (369, 326, 323, 372), (370, 322, 326, 369), (368, 320, 322, 370), (371, 321, 320, 368), (375, 327, 321, 371), (373, 324, 327, 375), (383, 335, 324, 373), (378, 329, 335, 383), (376, 334, 329, 378), (352, 331, 334, 376), (354, 330, 331, 352), (384, 385, 387, 386), (386, 387, 389, 388), (388, 389, 391, 390), (390, 391, 393, 392), (392, 393, 395, 394), (394, 395, 397, 396), (396, 397, 399, 398), (398, 399, 401, 400), (400, 401, 403, 402), (402, 403, 405, 404), (404, 405, 407, 406), (406, 407, 409, 408), (408, 409, 411, 410), (410, 411, 413, 412), (412, 413, 415, 414), (414, 415, 417, 416), (416, 417, 419, 418), (418, 419, 421, 420), (420, 421, 423, 422), (422, 423, 425, 424), (424, 425, 427, 426), (426, 427, 429, 428), (428, 429, 431, 430), (430, 431, 433, 432), (432, 433, 435, 434), (434, 435, 437, 436), (436, 437, 439, 438), (438, 439, 441, 440), (440, 441, 443, 442), (442, 443, 445, 444), (445, 443, 441, 439, 437, 455, 452, 463, 457, 462, 459, 458, 461, 460, 469, 479, 472, 476, 475, 473, 474, 478, 405, 403, 401, 399, 397, 395, 393, 391, 389, 387, 385, 447), (429, 427, 425, 423, 421, 419, 417, 415, 413, 411, 409, 407, 405, 478, 471, 477, 470, 468, 466, 465, 467, 464, 456, 453, 451, 454, 450, 448, 449, 455, 437, 435, 433, 431), (444, 445, 447, 446), (446, 447, 385, 384), (446, 384, 386, 388, 390, 392, 394, 396, 398, 491, 494, 489, 495, 485, 486, 481, 482, 480, 504, 506, 511, 501, 503, 499, 496, 498, 497, 500, 502, 505, 510, 507, 509, 508, 414, 416, 418, 420, 422, 424, 426, 428, 430, 432, 434, 436, 438, 440, 442, 444), (491, 398, 400, 402, 404, 406, 408, 410, 412, 414, 508, 484, 483, 488, 487, 492, 493, 490), (481, 461, 458, 482), (486, 460, 461, 481), (485, 469, 460, 486), (495, 479, 469, 485), (472, 479, 495, 489), (476, 472, 489, 494), (475, 476, 494, 491), (473, 475, 491, 490), (474, 473, 490, 493), (478, 474, 493, 492), (471, 478, 492, 487), (477, 471, 487, 488), (470, 477, 488, 483), (468, 470, 483, 484), (466, 468, 484, 508), (465, 466, 508, 509), (467, 465, 509, 507), (464, 467, 507, 510), (456, 464, 510, 505), (453, 456, 505, 502), (500, 451, 453, 502), (497, 454, 451, 500), (498, 450, 454, 497), (496, 448, 450, 498), (499, 449, 448, 496), (503, 455, 449, 499), (501, 452, 455, 503), (511, 463, 452, 501), (506, 457, 463, 511), (504, 462, 457, 506), (480, 459, 462, 504), (482, 458, 459, 480)])
_uv = me_002.uv_layers.new(name='UVマップ')
_uv.uv.foreach_set('vector', [1.0, 0.5, 1.0, 1.0, 0.9688, 1.0, 0.9688, 0.5, 0.9688, 0.5, 0.9688, 1.0, 0.9375, 1.0, 0.9375, 0.5, 0.9375, 0.5, 0.9375, 1.0, 0.9062, 1.0, 0.9062, 0.5, 0.9062, 0.5, 0.9062, 1.0, 0.875, 1.0, 0.875, 0.5, 0.875, 0.5, 0.875, 1.0, 0.8438, 1.0, 0.8438, 0.5, 0.8438, 0.5, 0.8438, 1.0, 0.8125, 1.0, 0.8125, 0.5, 0.8125, 0.5, 0.8125, 1.0, 0.7812, 1.0, 0.7812, 0.5, 0.7812, 0.5, 0.7812, 1.0, 0.75, 1.0, 0.75, 0.5, 0.75, 0.5, 0.75, 1.0, 0.7188, 1.0, 0.7188, 0.5, 0.7188, 0.5, 0.7188, 1.0, 0.6875, 1.0, 0.6875, 0.5, 0.6875, 0.5, 0.6875, 1.0, 0.6562, 1.0, 0.6562, 0.5, 0.6562, 0.5, 0.6562, 1.0, 0.625, 1.0, 0.625, 0.5, 0.625, 0.5, 0.625, 1.0, 0.5938, 1.0, 0.5938, 0.5, 0.5938, 0.5, 0.5938, 1.0, 0.5625, 1.0, 0.5625, 0.5, 0.5625, 0.5, 0.5625, 1.0, 0.5312, 1.0, 0.5312, 0.5, 0.5312, 0.5, 0.5312, 1.0, 0.5, 1.0, 0.5, 0.5, 0.5, 0.5, 0.5, 1.0, 0.4688, 1.0, 0.4688, 0.5, 0.4688, 0.5, 0.4688, 1.0, 0.4375, 1.0, 0.4375, 0.5, 0.4375, 0.5, 0.4375, 1.0, 0.4062, 1.0, 0.4062, 0.5, 0.4062, 0.5, 0.4062, 1.0, 0.375, 1.0, 0.375, 0.5, 0.375, 0.5, 0.375, 1.0, 0.3438, 1.0, 0.3438, 0.5, 0.3438, 0.5, 0.3438, 1.0, 0.3125, 1.0, 0.3125, 0.5, 0.3125, 0.5, 0.3125, 1.0, 0.2812, 1.0, 0.2812, 0.5, 0.2812, 0.5, 0.2812, 1.0, 0.25, 1.0, 0.25, 0.5, 0.25, 0.5, 0.25, 1.0, 0.2188, 1.0, 0.2188, 0.5, 0.2188, 0.5, 0.2188, 1.0, 0.1875, 1.0, 0.1875, 0.5, 0.1875, 0.5, 0.1875, 1.0, 0.1562, 1.0, 0.1562, 0.5, 0.1562, 0.5, 0.1562, 1.0, 0.125, 1.0, 0.125, 0.5, 0.125, 0.5, 0.125, 1.0, 0.09375, 1.0, 0.09375, 0.5, 0.09375, 0.5, 0.09375, 1.0, 0.0625, 1.0, 0.0625, 0.5, 0.1582, 0.4717, 0.1167, 0.4496, 0.08029, 0.4197, 0.05045, 0.3833, 0.02827, 0.3418, 0.1702, 0.2831, 0.1782, 0.298, 0.1889, 0.3111, 0.202, 0.3218, 0.2169, 0.3298, 0.2331, 0.3347, 0.25, 0.3364, 0.2669, 0.3347, 0.2831, 0.3298, 0.298, 0.3218, 0.3111, 0.3111, 0.3218, 0.298, 0.3298, 0.2831, 0.3347, 0.2669, 0.3364, 0.25, 0.3347, 0.2331, 0.3298, 0.2169, 0.4717, 0.1582, 0.4854, 0.2032, 0.49, 0.25, 0.4854, 0.2968, 0.4717, 0.3418, 0.4496, 0.3833, 0.4197, 0.4197, 0.3833, 0.4496, 0.3418, 0.4717, 0.2968, 0.4854, 0.25, 0.49, 0.2032, 0.4854, 0.02827, 0.1582, 0.05045, 0.1167, 0.08029, 0.08029, 0.1167, 0.05045, 0.1582, 0.02827, 0.2032, 0.01461, 0.25, 0.01, 0.2968, 0.01461, 0.3418, 0.02827, 0.3833, 0.05045, 0.4197, 0.08029, 0.4496, 0.1167, 0.4717, 0.1582, 0.3298, 0.2169, 0.3218, 0.202, 0.3111, 0.1889, 0.298, 0.1782, 0.2831, 0.1702, 0.2669, 0.1653, 0.25, 0.1636, 0.2331, 0.1653, 0.2169, 0.1702, 0.202, 0.1782, 0.1889, 0.1889, 0.1782, 0.202, 0.1702, 0.2169, 0.1653, 0.2331, 0.1636, 0.25, 0.1653, 0.2669, 0.1702, 0.2831, 0.02827, 0.3418, 0.01461, 0.2968, 0.01, 0.25, 0.01461, 0.2032, 0.0625, 0.5, 0.0625, 1.0, 0.03125, 1.0, 0.03125, 0.5, 0.03125, 0.5, 0.03125, 1.0, 0.0, 1.0, 0.0, 0.5, 0.7032, 0.4854, 0.75, 0.49, 0.7968, 0.4854, 0.8418, 0.4717, 0.8833, 0.4496, 0.9197, 0.4197, 0.9496, 0.3833, 0.9717, 0.3418, 0.9854, 0.2968, 0.8347, 0.2669, 0.8298, 0.2831, 0.8218, 0.298, 0.8111, 0.3111, 0.798, 0.3218, 0.7831, 0.3298, 0.7669, 0.3347, 0.75, 0.3364, 0.7331, 0.3347, 0.7169, 0.3298, 0.702, 0.3218, 0.6889, 0.3111, 0.6782, 0.298, 0.6702, 0.2831, 0.6653, 0.2669, 0.6636, 0.25, 0.6653, 0.2331, 0.6702, 0.2169, 0.6782, 0.202, 0.6889, 0.1889, 0.702, 0.1782, 0.7169, 0.1702, 0.7331, 0.1653, 0.75, 0.1636, 0.7669, 0.1653, 0.7968, 0.01461, 0.75, 0.01, 0.7032, 0.01461, 0.6582, 0.02827, 0.6167, 0.05045, 0.5803, 0.08029, 0.5504, 0.1167, 0.5283, 0.1582, 0.5146, 0.2032, 0.51, 0.25, 0.5146, 0.2968, 0.5283, 0.3418, 0.5504, 0.3833, 0.5803, 0.4197, 0.6167, 0.4496, 0.6582, 0.4717, 0.8347, 0.2669, 0.9854, 0.2968, 0.99, 0.25, 0.9854, 0.2032, 0.9717, 0.1582, 0.9496, 0.1167, 0.9197, 0.08029, 0.8833, 0.05045, 0.8418, 0.02827, 0.7968, 0.01461, 0.7669, 0.1653, 0.7831, 0.1702, 0.798, 0.1782, 0.8111, 0.1889, 0.8218, 0.202, 0.8298, 0.2169, 0.8347, 0.2331, 0.8364, 0.25, 0.9688, 0.5375, 0.9688, 0.9625, 1.0, 0.9625, 1.0, 0.5375, 0.9375, 0.5375, 0.9375, 0.9625, 0.9688, 0.9625, 0.9688, 0.5375, 0.9062, 0.5375, 0.9062, 0.9625, 0.9375, 0.9625, 0.9375, 0.5375, 0.875, 0.5375, 0.875, 0.9625, 0.9062, 0.9625, 0.9062, 0.5375, 0.8438, 0.9625, 0.875, 0.9625, 0.875, 0.5375, 0.8438, 0.5375, 0.8125, 0.9625, 0.8438, 0.9625, 0.8438, 0.5375, 0.8125, 0.5375, 0.7812, 0.9625, 0.8125, 0.9625, 0.8125, 0.5375, 0.7812, 0.5375, 0.75, 0.9625, 0.7812, 0.9625, 0.7812, 0.5375, 0.75, 0.5375, 0.7188, 0.9625, 0.75, 0.9625, 0.75, 0.5375, 0.7188, 0.5375, 0.6875, 0.9625, 0.7188, 0.9625, 0.7188, 0.5375, 0.6875, 0.5375, 0.6562, 0.9625, 0.6875, 0.9625, 0.6875, 0.5375, 0.6563, 0.5375, 0.625, 0.9625, 0.6562, 0.9625, 0.6563, 0.5375, 0.625, 0.5375, 0.5938, 0.9625, 0.625, 0.9625, 0.625, 0.5375, 0.5938, 0.5375, 0.5625, 0.9625, 0.5938, 0.9625, 0.5938, 0.5375, 0.5625, 0.5375, 0.5312, 0.9625, 0.5625, 0.9625, 0.5625, 0.5375, 0.5312, 0.5375, 0.5, 0.9625, 0.5312, 0.9625, 0.5312, 0.5375, 0.5, 0.5375, 0.4688, 0.9625, 0.5, 0.9625, 0.5, 0.5375, 0.4687, 0.5375, 0.4375, 0.9625, 0.4688, 0.9625, 0.4687, 0.5375, 0.4375, 0.5375, 0.4062, 0.9625, 0.4375, 0.9625, 0.4375, 0.5375, 0.4063, 0.5375, 0.375, 0.9625, 0.4062, 0.9625, 0.4063, 0.5375, 0.375, 0.5375, 0.3437, 0.5375, 0.3438, 0.9625, 0.375, 0.9625, 0.375, 0.5375, 0.3125, 0.5375, 0.3125, 0.9625, 0.3438, 0.9625, 0.3437, 0.5375, 0.2812, 0.5375, 0.2812, 0.9625, 0.3125, 0.9625, 0.3125, 0.5375, 0.25, 0.5375, 0.25, 0.9625, 0.2812, 0.9625, 0.2812, 0.5375, 0.2187, 0.5375, 0.2188, 0.9625, 0.25, 0.9625, 0.25, 0.5375, 0.1875, 0.5375, 0.1875, 0.9625, 0.2188, 0.9625, 0.2187, 0.5375, 0.1562, 0.5375, 0.1562, 0.9625, 0.1875, 0.9625, 0.1875, 0.5375, 0.125, 0.5375, 0.125, 0.9625, 0.1562, 0.9625, 0.1562, 0.5375, 0.09375, 0.5375, 0.09375, 0.9625, 0.125, 0.9625, 0.125, 0.5375, 0.0625, 0.5375, 0.0625, 0.9625, 0.09375, 0.9625, 0.09375, 0.5375, 0.03125, 0.5375, 0.03125, 0.9625, 0.0625, 0.9625, 0.0625, 0.5375, 0.0, 0.5375, 0.0, 0.9625, 0.03125, 0.9625, 0.03125, 0.5375, 1.0, 0.5, 1.0, 1.0, 0.9688, 1.0, 0.9688, 0.5, 0.9688, 0.5, 0.9688, 1.0, 0.9375, 1.0, 0.9375, 0.5, 0.9375, 0.5, 0.9375, 1.0, 0.9062, 1.0, 0.9062, 0.5, 0.9062, 0.5, 0.9062, 1.0, 0.875, 1.0, 0.875, 0.5, 0.875, 0.5, 0.875, 1.0, 0.8438, 1.0, 0.8438, 0.5, 0.8438, 0.5, 0.8438, 1.0, 0.8125, 1.0, 0.8125, 0.5, 0.8125, 0.5, 0.8125, 1.0, 0.7812, 1.0, 0.7812, 0.5, 0.7812, 0.5, 0.7812, 1.0, 0.75, 1.0, 0.75, 0.5, 0.75, 0.5, 0.75, 1.0, 0.7188, 1.0, 0.7188, 0.5, 0.7188, 0.5, 0.7188, 1.0, 0.6875, 1.0, 0.6875, 0.5, 0.6875, 0.5, 0.6875, 1.0, 0.6562, 1.0, 0.6562, 0.5, 0.6562, 0.5, 0.6562, 1.0, 0.625, 1.0, 0.625, 0.5, 0.625, 0.5, 0.625, 1.0, 0.5938, 1.0, 0.5938, 0.5, 0.5938, 0.5, 0.5938, 1.0, 0.5625, 1.0, 0.5625, 0.5, 0.5625, 0.5, 0.5625, 1.0, 0.5312, 1.0, 0.5312, 0.5, 0.5312, 0.5, 0.5312, 1.0, 0.5, 1.0, 0.5, 0.5, 0.5, 0.5, 0.5, 1.0, 0.4688, 1.0, 0.4688, 0.5, 0.4688, 0.5, 0.4688, 1.0, 0.4375, 1.0, 0.4375, 0.5, 0.4375, 0.5, 0.4375, 1.0, 0.4062, 1.0, 0.4062, 0.5, 0.4062, 0.5, 0.4062, 1.0, 0.375, 1.0, 0.375, 0.5, 0.375, 0.5, 0.375, 1.0, 0.3438, 1.0, 0.3438, 0.5, 0.3438, 0.5, 0.3438, 1.0, 0.3125, 1.0, 0.3125, 0.5, 0.3125, 0.5, 0.3125, 1.0, 0.2812, 1.0, 0.2812, 0.5, 0.2812, 0.5, 0.2812, 1.0, 0.25, 1.0, 0.25, 0.5, 0.25, 0.5, 0.25, 1.0, 0.2188, 1.0, 0.2188, 0.5, 0.2188, 0.5, 0.2188, 1.0, 0.1875, 1.0, 0.1875, 0.5, 0.1875, 0.5, 0.1875, 1.0, 0.1562, 1.0, 0.1562, 0.5, 0.1562, 0.5, 0.1562, 1.0, 0.125, 1.0, 0.125, 0.5, 0.125, 0.5, 0.125, 1.0, 0.09375, 1.0, 0.09375, 0.5, 0.09375, 0.5, 0.09375, 1.0, 0.0625, 1.0, 0.0625, 0.5, 0.1582, 0.4717, 0.1167, 0.4496, 0.08029, 0.4197, 0.05045, 0.3833, 0.02827, 0.3418, 0.1702, 0.2831, 0.1782, 0.298, 0.1889, 0.3111, 0.202, 0.3218, 0.2169, 0.3298, 0.2331, 0.3347, 0.25, 0.3364, 0.2669, 0.3347, 0.2831, 0.3298, 0.298, 0.3218, 0.3111, 0.3111, 0.3218, 0.298, 0.3298, 0.2831, 0.3347, 0.2669, 0.3364, 0.25, 0.3347, 0.2331, 0.3298, 0.2169, 0.4717, 0.1582, 0.4854, 0.2032, 0.49, 0.25, 0.4854, 0.2968, 0.4717, 0.3418, 0.4496, 0.3833, 0.4197, 0.4197, 0.3833, 0.4496, 0.3418, 0.4717, 0.2968, 0.4854, 0.25, 0.49, 0.2032, 0.4854, 0.02827, 0.1582, 0.05045, 0.1167, 0.08029, 0.08029, 0.1167, 0.05045, 0.1582, 0.02827, 0.2032, 0.01461, 0.25, 0.01, 0.2968, 0.01461, 0.3418, 0.02827, 0.3833, 0.05045, 0.4197, 0.08029, 0.4496, 0.1167, 0.4717, 0.1582, 0.3298, 0.2169, 0.3218, 0.202, 0.3111, 0.1889, 0.298, 0.1782, 0.2831, 0.1702, 0.2669, 0.1653, 0.25, 0.1636, 0.2331, 0.1653, 0.2169, 0.1702, 0.202, 0.1782, 0.1889, 0.1889, 0.1782, 0.202, 0.1702, 0.2169, 0.1653, 0.2331, 0.1636, 0.25, 0.1653, 0.2669, 0.1702, 0.2831, 0.02827, 0.3418, 0.01461, 0.2968, 0.01, 0.25, 0.01461, 0.2032, 0.0625, 0.5, 0.0625, 1.0, 0.03125, 1.0, 0.03125, 0.5, 0.03125, 0.5, 0.03125, 1.0, 0.0, 1.0, 0.0, 0.5, 0.7032, 0.4854, 0.75, 0.49, 0.7968, 0.4854, 0.8418, 0.4717, 0.8833, 0.4496, 0.9197, 0.4197, 0.9496, 0.3833, 0.9717, 0.3418, 0.9854, 0.2968, 0.8347, 0.2669, 0.8298, 0.2831, 0.8218, 0.298, 0.8111, 0.3111, 0.798, 0.3218, 0.7831, 0.3298, 0.7669, 0.3347, 0.75, 0.3364, 0.7331, 0.3347, 0.7169, 0.3298, 0.702, 0.3218, 0.6889, 0.3111, 0.6782, 0.298, 0.6702, 0.2831, 0.6653, 0.2669, 0.6636, 0.25, 0.6653, 0.2331, 0.6702, 0.2169, 0.6782, 0.202, 0.6889, 0.1889, 0.702, 0.1782, 0.7169, 0.1702, 0.7331, 0.1653, 0.75, 0.1636, 0.7669, 0.1653, 0.7968, 0.01461, 0.75, 0.01, 0.7032, 0.01461, 0.6582, 0.02827, 0.6167, 0.05045, 0.5803, 0.08029, 0.5504, 0.1167, 0.5283, 0.1582, 0.5146, 0.2032, 0.51, 0.25, 0.5146, 0.2968, 0.5283, 0.3418, 0.5504, 0.3833, 0.5803, 0.4197, 0.6167, 0.4496, 0.6582, 0.4717, 0.8347, 0.2669, 0.9854, 0.2968, 0.99, 0.25, 0.9854, 0.2032, 0.9717, 0.1582, 0.9496, 0.1167, 0.9197, 0.08029, 0.8833, 0.05045, 0.8418, 0.02827, 0.7968, 0.01461, 0.7669, 0.1653, 0.7831, 0.1702, 0.798, 0.1782, 0.8111, 0.1889, 0.8218, 0.202, 0.8298, 0.2169, 0.8347, 0.2331, 0.8364, 0.25, 0.9688, 0.5375, 0.9688, 0.9625, 1.0, 0.9625, 1.0, 0.5375, 0.9375, 0.5375, 0.9375, 0.9625, 0.9688, 0.9625, 0.9688, 0.5375, 0.9062, 0.5375, 0.9062, 0.9625, 0.9375, 0.9625, 0.9375, 0.5375, 0.875, 0.5375, 0.875, 0.9625, 0.9062, 0.9625, 0.9062, 0.5375, 0.8438, 0.9625, 0.875, 0.9625, 0.875, 0.5375, 0.8438, 0.5375, 0.8125, 0.9625, 0.8438, 0.9625, 0.8438, 0.5375, 0.8125, 0.5375, 0.7812, 0.9625, 0.8125, 0.9625, 0.8125, 0.5375, 0.7812, 0.5375, 0.75, 0.9625, 0.7812, 0.9625, 0.7812, 0.5375, 0.75, 0.5375, 0.7188, 0.9625, 0.75, 0.9625, 0.75, 0.5375, 0.7188, 0.5375, 0.6875, 0.9625, 0.7188, 0.9625, 0.7188, 0.5375, 0.6875, 0.5375, 0.6562, 0.9625, 0.6875, 0.9625, 0.6875, 0.5375, 0.6563, 0.5375, 0.625, 0.9625, 0.6562, 0.9625, 0.6563, 0.5375, 0.625, 0.5375, 0.5938, 0.9625, 0.625, 0.9625, 0.625, 0.5375, 0.5938, 0.5375, 0.5625, 0.9625, 0.5938, 0.9625, 0.5938, 0.5375, 0.5625, 0.5375, 0.5312, 0.9625, 0.5625, 0.9625, 0.5625, 0.5375, 0.5312, 0.5375, 0.5, 0.9625, 0.5312, 0.9625, 0.5312, 0.5375, 0.5, 0.5375, 0.4688, 0.9625, 0.5, 0.9625, 0.5, 0.5375, 0.4687, 0.5375, 0.4375, 0.9625, 0.4688, 0.9625, 0.4687, 0.5375, 0.4375, 0.5375, 0.4062, 0.9625, 0.4375, 0.9625, 0.4375, 0.5375, 0.4063, 0.5375, 0.375, 0.9625, 0.4062, 0.9625, 0.4063, 0.5375, 0.375, 0.5375, 0.3437, 0.5375, 0.3438, 0.9625, 0.375, 0.9625, 0.375, 0.5375, 0.3125, 0.5375, 0.3125, 0.9625, 0.3438, 0.9625, 0.3437, 0.5375, 0.2812, 0.5375, 0.2812, 0.9625, 0.3125, 0.9625, 0.3125, 0.5375, 0.25, 0.5375, 0.25, 0.9625, 0.2812, 0.9625, 0.2812, 0.5375, 0.2187, 0.5375, 0.2188, 0.9625, 0.25, 0.9625, 0.25, 0.5375, 0.1875, 0.5375, 0.1875, 0.9625, 0.2188, 0.9625, 0.2187, 0.5375, 0.1562, 0.5375, 0.1562, 0.9625, 0.1875, 0.9625, 0.1875, 0.5375, 0.125, 0.5375, 0.125, 0.9625, 0.1562, 0.9625, 0.1562, 0.5375, 0.09375, 0.5375, 0.09375, 0.9625, 0.125, 0.9625, 0.125, 0.5375, 0.0625, 0.5375, 0.0625, 0.9625, 0.09375, 0.9625, 0.09375, 0.5375, 0.03125, 0.5375, 0.03125, 0.9625, 0.0625, 0.9625, 0.0625, 0.5375, 0.0, 0.5375, 0.0, 0.9625, 0.03125, 0.9625, 0.03125, 0.5375, 1.0, 0.5, 1.0, 1.0, 0.9688, 1.0, 0.9688, 0.5, 0.9688, 0.5, 0.9688, 1.0, 0.9375, 1.0, 0.9375, 0.5, 0.9375, 0.5, 0.9375, 1.0, 0.9062, 1.0, 0.9062, 0.5, 0.9062, 0.5, 0.9062, 1.0, 0.875, 1.0, 0.875, 0.5, 0.875, 0.5, 0.875, 1.0, 0.8438, 1.0, 0.8438, 0.5, 0.8438, 0.5, 0.8438, 1.0, 0.8125, 1.0, 0.8125, 0.5, 0.8125, 0.5, 0.8125, 1.0, 0.7812, 1.0, 0.7812, 0.5, 0.7812, 0.5, 0.7812, 1.0, 0.75, 1.0, 0.75, 0.5, 0.75, 0.5, 0.75, 1.0, 0.7188, 1.0, 0.7188, 0.5, 0.7188, 0.5, 0.7188, 1.0, 0.6875, 1.0, 0.6875, 0.5, 0.6875, 0.5, 0.6875, 1.0, 0.6562, 1.0, 0.6562, 0.5, 0.6562, 0.5, 0.6562, 1.0, 0.625, 1.0, 0.625, 0.5, 0.625, 0.5, 0.625, 1.0, 0.5938, 1.0, 0.5938, 0.5, 0.5938, 0.5, 0.5938, 1.0, 0.5625, 1.0, 0.5625, 0.5, 0.5625, 0.5, 0.5625, 1.0, 0.5312, 1.0, 0.5312, 0.5, 0.5312, 0.5, 0.5312, 1.0, 0.5, 1.0, 0.5, 0.5, 0.5, 0.5, 0.5, 1.0, 0.4688, 1.0, 0.4688, 0.5, 0.4688, 0.5, 0.4688, 1.0, 0.4375, 1.0, 0.4375, 0.5, 0.4375, 0.5, 0.4375, 1.0, 0.4062, 1.0, 0.4062, 0.5, 0.4062, 0.5, 0.4062, 1.0, 0.375, 1.0, 0.375, 0.5, 0.375, 0.5, 0.375, 1.0, 0.3438, 1.0, 0.3438, 0.5, 0.3438, 0.5, 0.3438, 1.0, 0.3125, 1.0, 0.3125, 0.5, 0.3125, 0.5, 0.3125, 1.0, 0.2812, 1.0, 0.2812, 0.5, 0.2812, 0.5, 0.2812, 1.0, 0.25, 1.0, 0.25, 0.5, 0.25, 0.5, 0.25, 1.0, 0.2188, 1.0, 0.2188, 0.5, 0.2188, 0.5, 0.2188, 1.0, 0.1875, 1.0, 0.1875, 0.5, 0.1875, 0.5, 0.1875, 1.0, 0.1562, 1.0, 0.1562, 0.5, 0.1562, 0.5, 0.1562, 1.0, 0.125, 1.0, 0.125, 0.5, 0.125, 0.5, 0.125, 1.0, 0.09375, 1.0, 0.09375, 0.5, 0.09375, 0.5, 0.09375, 1.0, 0.0625, 1.0, 0.0625, 0.5, 0.1582, 0.4717, 0.1167, 0.4496, 0.08029, 0.4197, 0.05045, 0.3833, 0.02827, 0.3418, 0.1702, 0.2831, 0.1782, 0.298, 0.1889, 0.3111, 0.202, 0.3218, 0.2169, 0.3298, 0.2331, 0.3347, 0.25, 0.3364, 0.2669, 0.3347, 0.2831, 0.3298, 0.298, 0.3218, 0.3111, 0.3111, 0.3218, 0.298, 0.3298, 0.2831, 0.3347, 0.2669, 0.3364, 0.25, 0.3347, 0.2331, 0.3298, 0.2169, 0.4717, 0.1582, 0.4854, 0.2032, 0.49, 0.25, 0.4854, 0.2968, 0.4717, 0.3418, 0.4496, 0.3833, 0.4197, 0.4197, 0.3833, 0.4496, 0.3418, 0.4717, 0.2968, 0.4854, 0.25, 0.49, 0.2032, 0.4854, 0.02827, 0.1582, 0.05045, 0.1167, 0.08029, 0.08029, 0.1167, 0.05045, 0.1582, 0.02827, 0.2032, 0.01461, 0.25, 0.01, 0.2968, 0.01461, 0.3418, 0.02827, 0.3833, 0.05045, 0.4197, 0.08029, 0.4496, 0.1167, 0.4717, 0.1582, 0.3298, 0.2169, 0.3218, 0.202, 0.3111, 0.1889, 0.298, 0.1782, 0.2831, 0.1702, 0.2669, 0.1653, 0.25, 0.1636, 0.2331, 0.1653, 0.2169, 0.1702, 0.202, 0.1782, 0.1889, 0.1889, 0.1782, 0.202, 0.1702, 0.2169, 0.1653, 0.2331, 0.1636, 0.25, 0.1653, 0.2669, 0.1702, 0.2831, 0.02827, 0.3418, 0.01461, 0.2968, 0.01, 0.25, 0.01461, 0.2032, 0.0625, 0.5, 0.0625, 1.0, 0.03125, 1.0, 0.03125, 0.5, 0.03125, 0.5, 0.03125, 1.0, 0.0, 1.0, 0.0, 0.5, 0.7032, 0.4854, 0.75, 0.49, 0.7968, 0.4854, 0.8418, 0.4717, 0.8833, 0.4496, 0.9197, 0.4197, 0.9496, 0.3833, 0.9717, 0.3418, 0.9854, 0.2968, 0.8347, 0.2669, 0.8298, 0.2831, 0.8218, 0.298, 0.8111, 0.3111, 0.798, 0.3218, 0.7831, 0.3298, 0.7669, 0.3347, 0.75, 0.3364, 0.7331, 0.3347, 0.7169, 0.3298, 0.702, 0.3218, 0.6889, 0.3111, 0.6782, 0.298, 0.6702, 0.2831, 0.6653, 0.2669, 0.6636, 0.25, 0.6653, 0.2331, 0.6702, 0.2169, 0.6782, 0.202, 0.6889, 0.1889, 0.702, 0.1782, 0.7169, 0.1702, 0.7331, 0.1653, 0.75, 0.1636, 0.7669, 0.1653, 0.7968, 0.01461, 0.75, 0.01, 0.7032, 0.01461, 0.6582, 0.02827, 0.6167, 0.05045, 0.5803, 0.08029, 0.5504, 0.1167, 0.5283, 0.1582, 0.5146, 0.2032, 0.51, 0.25, 0.5146, 0.2968, 0.5283, 0.3418, 0.5504, 0.3833, 0.5803, 0.4197, 0.6167, 0.4496, 0.6582, 0.4717, 0.8347, 0.2669, 0.9854, 0.2968, 0.99, 0.25, 0.9854, 0.2032, 0.9717, 0.1582, 0.9496, 0.1167, 0.9197, 0.08029, 0.8833, 0.05045, 0.8418, 0.02827, 0.7968, 0.01461, 0.7669, 0.1653, 0.7831, 0.1702, 0.798, 0.1782, 0.8111, 0.1889, 0.8218, 0.202, 0.8298, 0.2169, 0.8347, 0.2331, 0.8364, 0.25, 0.9688, 0.5375, 0.9688, 0.9625, 1.0, 0.9625, 1.0, 0.5375, 0.9375, 0.5375, 0.9375, 0.9625, 0.9688, 0.9625, 0.9688, 0.5375, 0.9062, 0.5375, 0.9062, 0.9625, 0.9375, 0.9625, 0.9375, 0.5375, 0.875, 0.5375, 0.875, 0.9625, 0.9062, 0.9625, 0.9062, 0.5375, 0.8438, 0.9625, 0.875, 0.9625, 0.875, 0.5375, 0.8438, 0.5375, 0.8125, 0.9625, 0.8438, 0.9625, 0.8438, 0.5375, 0.8125, 0.5375, 0.7812, 0.9625, 0.8125, 0.9625, 0.8125, 0.5375, 0.7812, 0.5375, 0.75, 0.9625, 0.7812, 0.9625, 0.7812, 0.5375, 0.75, 0.5375, 0.7188, 0.9625, 0.75, 0.9625, 0.75, 0.5375, 0.7188, 0.5375, 0.6875, 0.9625, 0.7188, 0.9625, 0.7188, 0.5375, 0.6875, 0.5375, 0.6562, 0.9625, 0.6875, 0.9625, 0.6875, 0.5375, 0.6563, 0.5375, 0.625, 0.9625, 0.6562, 0.9625, 0.6563, 0.5375, 0.625, 0.5375, 0.5938, 0.9625, 0.625, 0.9625, 0.625, 0.5375, 0.5938, 0.5375, 0.5625, 0.9625, 0.5938, 0.9625, 0.5938, 0.5375, 0.5625, 0.5375, 0.5312, 0.9625, 0.5625, 0.9625, 0.5625, 0.5375, 0.5312, 0.5375, 0.5, 0.9625, 0.5312, 0.9625, 0.5312, 0.5375, 0.5, 0.5375, 0.4688, 0.9625, 0.5, 0.9625, 0.5, 0.5375, 0.4687, 0.5375, 0.4375, 0.9625, 0.4688, 0.9625, 0.4687, 0.5375, 0.4375, 0.5375, 0.4062, 0.9625, 0.4375, 0.9625, 0.4375, 0.5375, 0.4063, 0.5375, 0.375, 0.9625, 0.4062, 0.9625, 0.4063, 0.5375, 0.375, 0.5375, 0.3437, 0.5375, 0.3438, 0.9625, 0.375, 0.9625, 0.375, 0.5375, 0.3125, 0.5375, 0.3125, 0.9625, 0.3438, 0.9625, 0.3437, 0.5375, 0.2812, 0.5375, 0.2812, 0.9625, 0.3125, 0.9625, 0.3125, 0.5375, 0.25, 0.5375, 0.25, 0.9625, 0.2812, 0.9625, 0.2812, 0.5375, 0.2187, 0.5375, 0.2188, 0.9625, 0.25, 0.9625, 0.25, 0.5375, 0.1875, 0.5375, 0.1875, 0.9625, 0.2188, 0.9625, 0.2187, 0.5375, 0.1562, 0.5375, 0.1562, 0.9625, 0.1875, 0.9625, 0.1875, 0.5375, 0.125, 0.5375, 0.125, 0.9625, 0.1562, 0.9625, 0.1562, 0.5375, 0.09375, 0.5375, 0.09375, 0.9625, 0.125, 0.9625, 0.125, 0.5375, 0.0625, 0.5375, 0.0625, 0.9625, 0.09375, 0.9625, 0.09375, 0.5375, 0.03125, 0.5375, 0.03125, 0.9625, 0.0625, 0.9625, 0.0625, 0.5375, 0.0, 0.5375, 0.0, 0.9625, 0.03125, 0.9625, 0.03125, 0.5375, 1.0, 0.5, 1.0, 1.0, 0.9688, 1.0, 0.9688, 0.5, 0.9688, 0.5, 0.9688, 1.0, 0.9375, 1.0, 0.9375, 0.5, 0.9375, 0.5, 0.9375, 1.0, 0.9062, 1.0, 0.9062, 0.5, 0.9062, 0.5, 0.9062, 1.0, 0.875, 1.0, 0.875, 0.5, 0.875, 0.5, 0.875, 1.0, 0.8438, 1.0, 0.8438, 0.5, 0.8438, 0.5, 0.8438, 1.0, 0.8125, 1.0, 0.8125, 0.5, 0.8125, 0.5, 0.8125, 1.0, 0.7812, 1.0, 0.7812, 0.5, 0.7812, 0.5, 0.7812, 1.0, 0.75, 1.0, 0.75, 0.5, 0.75, 0.5, 0.75, 1.0, 0.7188, 1.0, 0.7188, 0.5, 0.7188, 0.5, 0.7188, 1.0, 0.6875, 1.0, 0.6875, 0.5, 0.6875, 0.5, 0.6875, 1.0, 0.6562, 1.0, 0.6562, 0.5, 0.6562, 0.5, 0.6562, 1.0, 0.625, 1.0, 0.625, 0.5, 0.625, 0.5, 0.625, 1.0, 0.5938, 1.0, 0.5938, 0.5, 0.5938, 0.5, 0.5938, 1.0, 0.5625, 1.0, 0.5625, 0.5, 0.5625, 0.5, 0.5625, 1.0, 0.5312, 1.0, 0.5312, 0.5, 0.5312, 0.5, 0.5312, 1.0, 0.5, 1.0, 0.5, 0.5, 0.5, 0.5, 0.5, 1.0, 0.4688, 1.0, 0.4688, 0.5, 0.4688, 0.5, 0.4688, 1.0, 0.4375, 1.0, 0.4375, 0.5, 0.4375, 0.5, 0.4375, 1.0, 0.4062, 1.0, 0.4062, 0.5, 0.4062, 0.5, 0.4062, 1.0, 0.375, 1.0, 0.375, 0.5, 0.375, 0.5, 0.375, 1.0, 0.3438, 1.0, 0.3438, 0.5, 0.3438, 0.5, 0.3438, 1.0, 0.3125, 1.0, 0.3125, 0.5, 0.3125, 0.5, 0.3125, 1.0, 0.2812, 1.0, 0.2812, 0.5, 0.2812, 0.5, 0.2812, 1.0, 0.25, 1.0, 0.25, 0.5, 0.25, 0.5, 0.25, 1.0, 0.2188, 1.0, 0.2188, 0.5, 0.2188, 0.5, 0.2188, 1.0, 0.1875, 1.0, 0.1875, 0.5, 0.1875, 0.5, 0.1875, 1.0, 0.1562, 1.0, 0.1562, 0.5, 0.1562, 0.5, 0.1562, 1.0, 0.125, 1.0, 0.125, 0.5, 0.125, 0.5, 0.125, 1.0, 0.09375, 1.0, 0.09375, 0.5, 0.09375, 0.5, 0.09375, 1.0, 0.0625, 1.0, 0.0625, 0.5, 0.1582, 0.4717, 0.1167, 0.4496, 0.08029, 0.4197, 0.05045, 0.3833, 0.02827, 0.3418, 0.1702, 0.2831, 0.1782, 0.298, 0.1889, 0.3111, 0.202, 0.3218, 0.2169, 0.3298, 0.2331, 0.3347, 0.25, 0.3364, 0.2669, 0.3347, 0.2831, 0.3298, 0.298, 0.3218, 0.3111, 0.3111, 0.3218, 0.298, 0.3298, 0.2831, 0.3347, 0.2669, 0.3364, 0.25, 0.3347, 0.2331, 0.3298, 0.2169, 0.4717, 0.1582, 0.4854, 0.2032, 0.49, 0.25, 0.4854, 0.2968, 0.4717, 0.3418, 0.4496, 0.3833, 0.4197, 0.4197, 0.3833, 0.4496, 0.3418, 0.4717, 0.2968, 0.4854, 0.25, 0.49, 0.2032, 0.4854, 0.02827, 0.1582, 0.05045, 0.1167, 0.08029, 0.08029, 0.1167, 0.05045, 0.1582, 0.02827, 0.2032, 0.01461, 0.25, 0.01, 0.2968, 0.01461, 0.3418, 0.02827, 0.3833, 0.05045, 0.4197, 0.08029, 0.4496, 0.1167, 0.4717, 0.1582, 0.3298, 0.2169, 0.3218, 0.202, 0.3111, 0.1889, 0.298, 0.1782, 0.2831, 0.1702, 0.2669, 0.1653, 0.25, 0.1636, 0.2331, 0.1653, 0.2169, 0.1702, 0.202, 0.1782, 0.1889, 0.1889, 0.1782, 0.202, 0.1702, 0.2169, 0.1653, 0.2331, 0.1636, 0.25, 0.1653, 0.2669, 0.1702, 0.2831, 0.02827, 0.3418, 0.01461, 0.2968, 0.01, 0.25, 0.01461, 0.2032, 0.0625, 0.5, 0.0625, 1.0, 0.03125, 1.0, 0.03125, 0.5, 0.03125, 0.5, 0.03125, 1.0, 0.0, 1.0, 0.0, 0.5, 0.7032, 0.4854, 0.75, 0.49, 0.7968, 0.4854, 0.8418, 0.4717, 0.8833, 0.4496, 0.9197, 0.4197, 0.9496, 0.3833, 0.9717, 0.3418, 0.9854, 0.2968, 0.8347, 0.2669, 0.8298, 0.2831, 0.8218, 0.298, 0.8111, 0.3111, 0.798, 0.3218, 0.7831, 0.3298, 0.7669, 0.3347, 0.75, 0.3364, 0.7331, 0.3347, 0.7169, 0.3298, 0.702, 0.3218, 0.6889, 0.3111, 0.6782, 0.298, 0.6702, 0.2831, 0.6653, 0.2669, 0.6636, 0.25, 0.6653, 0.2331, 0.6702, 0.2169, 0.6782, 0.202, 0.6889, 0.1889, 0.702, 0.1782, 0.7169, 0.1702, 0.7331, 0.1653, 0.75, 0.1636, 0.7669, 0.1653, 0.7968, 0.01461, 0.75, 0.01, 0.7032, 0.01461, 0.6582, 0.02827, 0.6167, 0.05045, 0.5803, 0.08029, 0.5504, 0.1167, 0.5283, 0.1582, 0.5146, 0.2032, 0.51, 0.25, 0.5146, 0.2968, 0.5283, 0.3418, 0.5504, 0.3833, 0.5803, 0.4197, 0.6167, 0.4496, 0.6582, 0.4717, 0.8347, 0.2669, 0.9854, 0.2968, 0.99, 0.25, 0.9854, 0.2032, 0.9717, 0.1582, 0.9496, 0.1167, 0.9197, 0.08029, 0.8833, 0.05045, 0.8418, 0.02827, 0.7968, 0.01461, 0.7669, 0.1653, 0.7831, 0.1702, 0.798, 0.1782, 0.8111, 0.1889, 0.8218, 0.202, 0.8298, 0.2169, 0.8347, 0.2331, 0.8364, 0.25, 0.9688, 0.5375, 0.9688, 0.9625, 1.0, 0.9625, 1.0, 0.5375, 0.9375, 0.5375, 0.9375, 0.9625, 0.9688, 0.9625, 0.9688, 0.5375, 0.9062, 0.5375, 0.9062, 0.9625, 0.9375, 0.9625, 0.9375, 0.5375, 0.875, 0.5375, 0.875, 0.9625, 0.9062, 0.9625, 0.9062, 0.5375, 0.8438, 0.9625, 0.875, 0.9625, 0.875, 0.5375, 0.8438, 0.5375, 0.8125, 0.9625, 0.8438, 0.9625, 0.8438, 0.5375, 0.8125, 0.5375, 0.7812, 0.9625, 0.8125, 0.9625, 0.8125, 0.5375, 0.7812, 0.5375, 0.75, 0.9625, 0.7812, 0.9625, 0.7812, 0.5375, 0.75, 0.5375, 0.7188, 0.9625, 0.75, 0.9625, 0.75, 0.5375, 0.7188, 0.5375, 0.6875, 0.9625, 0.7188, 0.9625, 0.7188, 0.5375, 0.6875, 0.5375, 0.6562, 0.9625, 0.6875, 0.9625, 0.6875, 0.5375, 0.6563, 0.5375, 0.625, 0.9625, 0.6562, 0.9625, 0.6563, 0.5375, 0.625, 0.5375, 0.5938, 0.9625, 0.625, 0.9625, 0.625, 0.5375, 0.5938, 0.5375, 0.5625, 0.9625, 0.5938, 0.9625, 0.5938, 0.5375, 0.5625, 0.5375, 0.5312, 0.9625, 0.5625, 0.9625, 0.5625, 0.5375, 0.5312, 0.5375, 0.5, 0.9625, 0.5312, 0.9625, 0.5312, 0.5375, 0.5, 0.5375, 0.4688, 0.9625, 0.5, 0.9625, 0.5, 0.5375, 0.4687, 0.5375, 0.4375, 0.9625, 0.4688, 0.9625, 0.4687, 0.5375, 0.4375, 0.5375, 0.4062, 0.9625, 0.4375, 0.9625, 0.4375, 0.5375, 0.4063, 0.5375, 0.375, 0.9625, 0.4062, 0.9625, 0.4063, 0.5375, 0.375, 0.5375, 0.3437, 0.5375, 0.3438, 0.9625, 0.375, 0.9625, 0.375, 0.5375, 0.3125, 0.5375, 0.3125, 0.9625, 0.3438, 0.9625, 0.3437, 0.5375, 0.2812, 0.5375, 0.2812, 0.9625, 0.3125, 0.9625, 0.3125, 0.5375, 0.25, 0.5375, 0.25, 0.9625, 0.2812, 0.9625, 0.2812, 0.5375, 0.2187, 0.5375, 0.2188, 0.9625, 0.25, 0.9625, 0.25, 0.5375, 0.1875, 0.5375, 0.1875, 0.9625, 0.2188, 0.9625, 0.2187, 0.5375, 0.1562, 0.5375, 0.1562, 0.9625, 0.1875, 0.9625, 0.1875, 0.5375, 0.125, 0.5375, 0.125, 0.9625, 0.1562, 0.9625, 0.1562, 0.5375, 0.09375, 0.5375, 0.09375, 0.9625, 0.125, 0.9625, 0.125, 0.5375, 0.0625, 0.5375, 0.0625, 0.9625, 0.09375, 0.9625, 0.09375, 0.5375, 0.03125, 0.5375, 0.03125, 0.9625, 0.0625, 0.9625, 0.0625, 0.5375, 0.0, 0.5375, 0.0, 0.9625, 0.03125, 0.9625, 0.03125, 0.5375])
me_002.update()
me_x = bpy.data.meshes.new('立方体')
me_x.from_pydata([(-1.0, -1.433, -1.0), (-1.0, -1.433, 1.0), (-1.0, 1.1, -1.0), (-1.0, 1.1, 1.0), (1.0, -1.433, -1.0), (1.0, -1.433, 1.0), (1.0, 1.1, -1.0), (1.0, 1.1, 1.0)], [], [(0, 1, 3, 2), (2, 3, 7, 6), (6, 7, 5, 4), (4, 5, 1, 0), (2, 6, 4, 0), (7, 3, 1, 5)])
_uv = me_x.uv_layers.new(name='UVマップ')
_uv.uv.foreach_set('vector', [0.375, 0.0, 0.625, 0.0, 0.625, 0.25, 0.375, 0.25, 0.375, 0.25, 0.625, 0.25, 0.625, 0.5, 0.375, 0.5, 0.375, 0.5, 0.625, 0.5, 0.625, 0.75, 0.375, 0.75, 0.375, 0.75, 0.625, 0.75, 0.625, 1.0, 0.375, 1.0, 0.125, 0.5, 0.375, 0.5, 0.375, 0.75, 0.125, 0.75, 0.625, 0.5, 0.875, 0.5, 0.875, 0.75, 0.625, 0.75])
me_x.update()
me_002_1 = bpy.data.meshes.new('立方体.002')
me_002_1.from_pydata([(-1.0, -1.0, -1.0), (-1.0, -1.0, 1.0), (-1.0, 1.12, -1.0), (-1.0, 1.12, 1.0), (1.0, -1.0, -1.0), (1.0, -1.0, 1.0), (1.0, 1.12, -1.0), (1.0, 1.12, 1.0)], [], [(0, 1, 3, 2), (2, 3, 7, 6), (6, 7, 5, 4), (4, 5, 1, 0), (2, 6, 4, 0), (7, 3, 1, 5)])
_uv = me_002_1.uv_layers.new(name='UVマップ')
_uv.uv.foreach_set('vector', [0.375, 0.0, 0.625, 0.0, 0.625, 0.25, 0.375, 0.25, 0.375, 0.25, 0.625, 0.25, 0.625, 0.5, 0.375, 0.5, 0.375, 0.5, 0.625, 0.5, 0.625, 0.75, 0.375, 0.75, 0.375, 0.75, 0.625, 0.75, 0.625, 1.0, 0.375, 1.0, 0.125, 0.5, 0.375, 0.5, 0.375, 0.75, 0.125, 0.75, 0.625, 0.5, 0.875, 0.5, 0.875, 0.75, 0.625, 0.75])
me_002_1.update()
me_003 = bpy.data.meshes.new('立方体.003')
me_003.from_pydata([(-1.0, -0.8571, -1.0), (-1.0, -0.8571, 1.0), (-1.0, 1.0, -1.0), (-1.0, 1.0, 1.0), (1.0, -0.8571, -1.0), (1.0, -0.8571, 1.0), (1.0, 1.0, -1.0), (1.0, 1.0, 1.0)], [], [(0, 1, 3, 2), (2, 3, 7, 6), (6, 7, 5, 4), (4, 5, 1, 0), (2, 6, 4, 0), (7, 3, 1, 5)])
_uv = me_003.uv_layers.new(name='UVマップ')
_uv.uv.foreach_set('vector', [0.375, 0.0, 0.625, 0.0, 0.625, 0.25, 0.375, 0.25, 0.375, 0.25, 0.625, 0.25, 0.625, 0.5, 0.375, 0.5, 0.375, 0.5, 0.625, 0.5, 0.625, 0.75, 0.375, 0.75, 0.375, 0.75, 0.625, 0.75, 0.625, 1.0, 0.375, 1.0, 0.125, 0.5, 0.375, 0.5, 0.375, 0.75, 0.125, 0.75, 0.625, 0.5, 0.875, 0.5, 0.875, 0.75, 0.625, 0.75])
me_003.update()
me_004 = bpy.data.meshes.new('立方体.004')
me_004.from_pydata([(-1.0, -1.0, -1.0), (-1.0, -1.0, 1.0), (-1.0, 1.0, -1.0), (-1.0, 1.0, 1.0), (1.0, -1.0, -1.0), (1.0, -1.0, 1.0), (1.0, 1.0, -1.0), (1.0, 1.0, 1.0)], [], [(0, 1, 3, 2), (2, 3, 7, 6), (6, 7, 5, 4), (4, 5, 1, 0), (2, 6, 4, 0), (7, 3, 1, 5)])
_uv = me_004.uv_layers.new(name='UVマップ')
_uv.uv.foreach_set('vector', [0.375, 0.0, 0.625, 0.0, 0.625, 0.25, 0.375, 0.25, 0.375, 0.25, 0.625, 0.25, 0.625, 0.5, 0.375, 0.5, 0.375, 0.5, 0.625, 0.5, 0.625, 0.75, 0.375, 0.75, 0.375, 0.75, 0.625, 0.75, 0.625, 1.0, 0.375, 1.0, 0.125, 0.5, 0.375, 0.5, 0.375, 0.75, 0.125, 0.75, 0.625, 0.5, 0.875, 0.5, 0.875, 0.75, 0.625, 0.75])
me_004.update()
me_005 = bpy.data.meshes.new('立方体.005')
me_005.from_pydata([(-1.0, -1.0, -1.0), (-1.0, -1.0, 1.0), (-1.0, 1.0, -1.0), (-1.0, 1.0, 1.0), (1.0, -1.0, -1.0), (1.0, -1.0, 1.0), (1.0, 1.0, -1.0), (1.0, 1.0, 1.0)], [], [(0, 1, 3, 2), (2, 3, 7, 6), (6, 7, 5, 4), (4, 5, 1, 0), (2, 6, 4, 0), (7, 3, 1, 5)])
_uv = me_005.uv_layers.new(name='UVマップ')
_uv.uv.foreach_set('vector', [0.375, 0.0, 0.625, 0.0, 0.625, 0.25, 0.375, 0.25, 0.375, 0.25, 0.625, 0.25, 0.625, 0.5, 0.375, 0.5, 0.375, 0.5, 0.625, 0.5, 0.625, 0.75, 0.375, 0.75, 0.375, 0.75, 0.625, 0.75, 0.625, 1.0, 0.375, 1.0, 0.125, 0.5, 0.375, 0.5, 0.375, 0.75, 0.125, 0.75, 0.625, 0.5, 0.875, 0.5, 0.875, 0.75, 0.625, 0.75])
me_005.update()

# ---- objects
ob_cube = bpy.data.objects.new('Cube', me_cube)
ob_002 = bpy.data.objects.new('円柱.002', me_002)
ob_x = bpy.data.objects.new('立方体', me_x)
ob_002_1 = bpy.data.objects.new('立方体.002', me_002_1)
ob_003 = bpy.data.objects.new('立方体.003', me_003)
ob_004 = bpy.data.objects.new('立方体.004', me_004)
ob_001 = bpy.data.objects.new('立方体.001', me_005)

# ---- transforms, parenting, visibility, modifiers, constraints
ob_cube.location = (0.0, 0.0, 0.0)
ob_cube.lock_rotations_4d = False
ob_cube.empty_display_type = 'ARROWS'
ob_cube.lineart.crease_threshold = 0.0
ob_002.location = (0.0, 0.0, 0.0)
ob_x.location = (-52.0, 2.5, 1.6)
ob_x.scale = (2.0, 15.0, 1.7)
ob_002_1.location = (-25.0, -17.0, 1.6)
ob_002_1.rotation_euler = (0.0, 0.0, 1.571)
ob_002_1.scale = (2.0, 25.0, 1.7)
ob_003.location = (56.0, 17.0, 1.6)
ob_003.rotation_euler = (0.0, 0.0, 1.571)
ob_003.scale = (2.0, 7.0, 1.7)
ob_004.location = (30.0, -15.0, 1.6)
ob_004.rotation_euler = (0.0, 0.0, 1.571)
ob_004.scale = (1.0, 32.0, 1.7)
ob_001.location = (4.0, 19.1, 1.6)
ob_001.rotation_euler = (0.0, 0.0, 1.571)
ob_001.scale = (0.5, 58.0, 1.7)

# ---- collection membership
col_collection.objects.link(ob_cube)
col_collection.objects.link(ob_002)
col_collection.objects.link(ob_x)
col_collection.objects.link(ob_002_1)
col_collection.objects.link(ob_003)
col_collection.objects.link(ob_004)
col_collection.objects.link(ob_001)

# ---- scene / render settings (as saved in the file)
scene.frame_start = 1; scene.frame_end = 250; scene.frame_set(1)
scene.render.engine = 'BLENDER_EEVEE_NEXT'
bpy.context.view_layer.update()

# ---- added for rendering (the .blend has no active camera and no usable light): camera, sun
cam_auto = bpy.data.cameras.new('AutoCamera')
cam_auto.lens = 50.0
cam_auto.sensor_width = 36.0
cam_auto.clip_end = 2180.69
ob_auto_camera = bpy.data.objects.new('AutoCamera', cam_auto)
scene.collection.objects.link(ob_auto_camera)
ob_auto_camera.location = (124.256, -149.108, 100.905)
ob_auto_camera.rotation_euler = (1.09748, -7.21219e-08, 0.694738)
scene.camera = ob_auto_camera
light_auto_sun = bpy.data.lights.new('AutoSun', 'SUN')
light_auto_sun.energy = 3.0
light_auto_sun.angle = 0.0523599
ob_auto_sun = bpy.data.objects.new('AutoSun', light_auto_sun)
scene.collection.objects.link(ob_auto_sun)
ob_auto_sun.rotation_euler = (0.872665, 0.174533, 0.523599)
bpy.context.view_layer.update()

